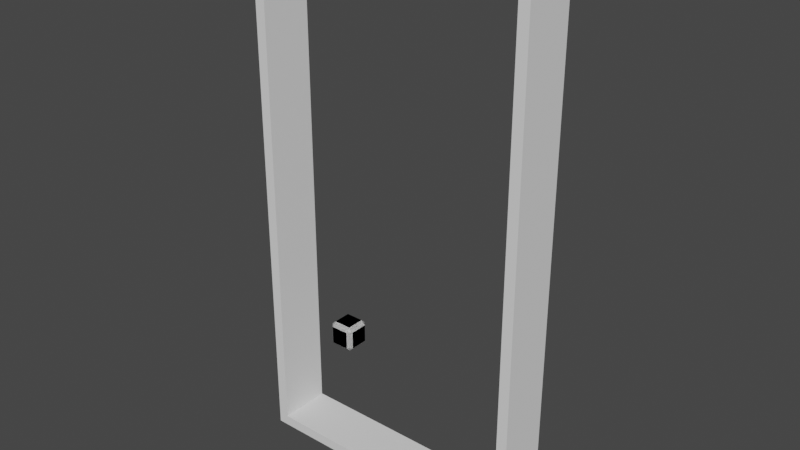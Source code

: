 # Source: test_scene.blend  (saved by Blender 2.90.8; exported with 4.5.12 LTS)
import bpy
from mathutils import Matrix  # noqa: F401  (used for matrix-valued properties, if any)

bpy.ops.wm.read_factory_settings(use_empty=True)
scene = bpy.context.scene
scene.name = 'Scene'

# ---- collections
col_collection = bpy.data.collections.new('Collection'); scene.collection.children.link(col_collection)

# ---- world
world_world = bpy.data.worlds.new('World'); scene.world = world_world
world_world.use_nodes = True; world_world.node_tree.nodes.clear()
_N = world_world.node_tree.nodes; _L = world_world.node_tree.links
n0 = _N.new('ShaderNodeOutputWorld'); n0.name = 'World Output'; n0.location = (300, 300)
n1 = _N.new('ShaderNodeBackground'); n1.name = 'Background'; n1.location = (10, 300)
n1.inputs[0].default_value = (0.05088, 0.05088, 0.05088, 1.0)
_L.new(n1.outputs[0], n0.inputs[0])
n0.is_active_output = True
world_world.color = (0.05088, 0.05088, 0.05088)
world_world.use_sun_shadow = False
world_world.sun_shadow_jitter_overblur = 0.0

# ---- meshes
me_cube_002 = bpy.data.meshes.new('Cube.002')
me_cube_002.from_pydata([(-0.2005, -1.0, -9.999), (-0.2005, -1.0, 9.999), (-0.2005, 1.0, 9.999), (-0.2005, 1.0, -9.999), (-0.2005, 1.0, -9.999), (-0.2005, 1.0, 9.999), (0.1986, 1.0, 9.999), (0.1986, 1.0, -9.999), (0.1986, 1.0, -9.999), (0.1986, 1.0, 9.999), (0.1986, -1.0, 9.999), (0.1986, -1.0, -9.999), (0.1986, -1.0, -9.999), (0.1986, -1.0, 9.999), (-0.2005, -1.0, 9.999), (-0.2005, -1.0, -9.999), (-0.2005, 1.0, -9.999), (0.1986, 1.0, -9.999), (0.1986, -1.0, -9.999), (-0.2005, -1.0, -9.999), (0.1986, 1.0, 9.999), (-0.2005, 1.0, 9.999), (-0.2005, -1.0, 9.999), (0.1986, -1.0, 9.999)], [], [(0, 1, 2), (0, 2, 3), (4, 5, 6), (4, 6, 7), (8, 9, 10), (8, 10, 11), (12, 13, 14), (12, 14, 15), (16, 17, 18), (16, 18, 19), (20, 21, 22), (20, 22, 23)])
me_cube_002.polygons.foreach_set('material_index', [1, 1, 1, 1, 1, 1, 1, 1, 1, 1, 1, 1])
_uv = me_cube_002.uv_layers.new(name='UVMap')
_uv.uv.foreach_set('vector', [0.375, 0.0, 0.625, 0.0, 0.625, 0.25, 0.375, 0.0, 0.625, 0.25, 0.375, 0.25, 0.375, 0.25, 0.625, 0.25, 0.625, 0.5, 0.375, 0.25, 0.625, 0.5, 0.375, 0.5, 0.375, 0.5, 0.625, 0.5, 0.625, 0.75, 0.375, 0.5, 0.625, 0.75, 0.375, 0.75, 0.375, 0.75, 0.625, 0.75, 0.625, 1.0, 0.375, 0.75, 0.625, 1.0, 0.375, 1.0, 0.125, 0.5, 0.375, 0.5, 0.375, 0.75, 0.125, 0.5, 0.375, 0.75, 0.125, 0.75, 0.625, 0.5, 0.875, 0.5, 0.875, 0.75, 0.625, 0.5, 0.875, 0.75, 0.625, 0.75])
me_cube_002.use_remesh_fix_poles = True
me_cube_002.use_remesh_preserve_attributes = False
me_cube_002.use_mirror_vertex_groups = False
me_cube_002.update()
me_cube_002.normals_split_custom_set([tuple(v) for v in zip(*[iter([-1.0, 0.0, 0.0, -1.0, 0.0, 0.0, -1.0, 0.0, 0.0, -1.0, 0.0, 0.0, -1.0, 0.0, 0.0, -1.0, 0.0, 0.0, 0.0, 1.0, 0.0, 0.0, 1.0, 0.0, 0.0, 1.0, 0.0, 0.0, 1.0, 0.0, 0.0, 1.0, 0.0, 0.0, 1.0, 0.0, 1.0, 0.0, 0.0, 1.0, 0.0, 0.0, 1.0, 0.0, 0.0, 1.0, 0.0, 0.0, 1.0, 0.0, 0.0, 1.0, 0.0, 0.0, 0.0, -1.0, 0.0, 0.0, -1.0, 0.0, 0.0, -1.0, 0.0, 0.0, -1.0, 0.0, 0.0, -1.0, 0.0, 0.0, -1.0, 0.0, 0.0, 0.0, -1.0, 0.0, 0.0, -1.0, 0.0, 0.0, -1.0, 0.0, 0.0, -1.0, 0.0, 0.0, -1.0, 0.0, 0.0, -1.0, 0.0, 0.0, 1.0, 0.0, 0.0, 1.0, 0.0, 0.0, 1.0, 0.0, 0.0, 1.0, 0.0, 0.0, 1.0, 0.0, 0.0, 1.0])] * 3)])
me_cube_003 = bpy.data.meshes.new('Cube.003')
me_cube_003.from_pydata([(0.3351, -0.4984, -0.3391), (0.3351, -0.4984, 0.3404), (-0.3445, -0.4984, 0.3404), (-0.3445, -0.4984, -0.3391), (0.4937, 0.3398, -0.3391), (0.4937, 0.3398, 0.3404), (0.4937, -0.3398, 0.3404), (0.4937, -0.3398, -0.3391), (0.3351, 0.3398, 0.4991), (-0.3445, 0.3398, 0.4991), (-0.3445, -0.3398, 0.4991), (0.3351, -0.3398, 0.4991), (-0.5032, -0.3398, -0.3391), (-0.5032, -0.3398, 0.3404), (-0.5032, 0.3398, 0.3404), (-0.5032, 0.3398, -0.3391), (-0.3445, 0.4984, -0.3391), (-0.3445, 0.4984, 0.3404), (0.3351, 0.4984, 0.3404), (0.3351, 0.4984, -0.3391), (-0.3445, -0.3398, -0.4978), (-0.3445, -0.4984, -0.3391), (-0.5032, -0.3398, -0.3391), (-0.3445, -0.4984, 0.3404), (-0.3445, -0.3398, 0.4991), (-0.5032, -0.3398, 0.3404), (-0.3445, 0.3398, -0.4978), (-0.5032, 0.3398, -0.3391), (-0.3445, 0.4984, -0.3391), (-0.3445, 0.3398, 0.4991), (-0.3445, 0.4984, 0.3404), (-0.5032, 0.3398, 0.3404), (0.3351, -0.3398, -0.4978), (0.4937, -0.3398, -0.3391), (0.3351, -0.4984, -0.3391), (0.3351, -0.3398, 0.4991), (0.3351, -0.4984, 0.3404), (0.4937, -0.3398, 0.3404), (0.3351, 0.3398, -0.4978), (0.3351, 0.4984, -0.3391), (0.4937, 0.3398, -0.3391), (0.3351, 0.3398, 0.4991), (0.4937, 0.3398, 0.3404), (0.3351, 0.4984, 0.3404), (-0.3445, 0.3398, -0.4978), (-0.3445, -0.3398, -0.4978), (-0.5032, -0.3398, -0.3391), (-0.5032, 0.3398, -0.3391), (-0.3445, -0.4984, -0.3391), (-0.3445, -0.4984, 0.3404), (-0.5032, -0.3398, 0.3404), (-0.5032, -0.3398, -0.3391), (-0.3445, -0.3398, 0.4991), (-0.3445, 0.3398, 0.4991), (-0.5032, 0.3398, 0.3404), (-0.5032, -0.3398, 0.3404), (-0.3445, 0.4984, 0.3404), (-0.3445, 0.4984, -0.3391), (-0.5032, 0.3398, -0.3391), (-0.5032, 0.3398, 0.3404), (0.3351, 0.3398, -0.4978), (-0.3445, 0.3398, -0.4978), (-0.3445, 0.4984, -0.3391), (0.3351, 0.4984, -0.3391), (-0.3445, 0.3398, 0.4991), (0.3351, 0.3398, 0.4991), (0.3351, 0.4984, 0.3404), (-0.3445, 0.4984, 0.3404), (0.4937, 0.3398, 0.3404), (0.4937, 0.3398, -0.3391), (0.3351, 0.4984, -0.3391), (0.3351, 0.4984, 0.3404), (0.3351, -0.3398, -0.4978), (0.3351, 0.3398, -0.4978), (0.4937, 0.3398, -0.3391), (0.4937, -0.3398, -0.3391), (0.3351, 0.3398, 0.4991), (0.3351, -0.3398, 0.4991), (0.4937, -0.3398, 0.3404), (0.4937, 0.3398, 0.3404), (0.3351, -0.4984, 0.3404), (0.3351, -0.4984, -0.3391), (0.4937, -0.3398, -0.3391), (0.4937, -0.3398, 0.3404), (-0.3445, -0.3398, -0.4978), (0.3351, -0.3398, -0.4978), (0.3351, -0.4984, -0.3391), (-0.3445, -0.4984, -0.3391), (0.3351, -0.3398, 0.4991), (-0.3445, -0.3398, 0.4991), (-0.3445, -0.4984, 0.3404), (0.3351, -0.4984, 0.3404), (-0.3445, 0.3398, -0.4978), (0.3351, 0.3398, -0.4978), (0.3351, -0.3398, -0.4978), (-0.3445, -0.3398, -0.4978)], [], [(0, 1, 2), (0, 2, 3), (4, 5, 6), (4, 6, 7), (8, 9, 10), (8, 10, 11), (12, 13, 14), (12, 14, 15), (16, 17, 18), (16, 18, 19), (20, 21, 22), (23, 24, 25), (26, 27, 28), (29, 30, 31), (32, 33, 34), (35, 36, 37), (38, 39, 40), (41, 42, 43), (44, 45, 46), (44, 46, 47), (48, 49, 50), (48, 50, 51), (52, 53, 54), (52, 54, 55), (56, 57, 58), (56, 58, 59), (60, 61, 62), (60, 62, 63), (64, 65, 66), (64, 66, 67), (68, 69, 70), (68, 70, 71), (72, 73, 74), (72, 74, 75), (76, 77, 78), (76, 78, 79), (80, 81, 82), (80, 82, 83), (84, 85, 86), (84, 86, 87), (88, 89, 90), (88, 90, 91), (92, 93, 94), (92, 94, 95)])
me_cube_003.polygons.foreach_set('use_smooth', [1, 1, 0, 0, 0, 0, 0, 0, 1, 1, 0, 0, 0, 0, 0, 0, 0, 0, 0, 0, 0, 0, 0, 0, 0, 0, 1, 1, 0, 0, 0, 0, 0, 0, 0, 0, 0, 0, 1, 1, 1, 1, 0, 0])
me_cube_003.polygons.foreach_set('material_index', [1, 1, 1, 1, 1, 1, 1, 1, 1, 1, 1, 1, 1, 1, 1, 1, 1, 1, 1, 1, 1, 1, 1, 1, 1, 1, 1, 1, 1, 1, 1, 1, 1, 1, 1, 1, 1, 1, 1, 1, 1, 1, 1, 1])
_uv = me_cube_003.uv_layers.new(name='UVMap')
_uv.uv.foreach_set('vector', [0.4148, 0.7898, 0.5852, 0.7898, 0.5852, 0.9602, 0.4148, 0.7898, 0.5852, 0.9602, 0.4148, 0.9602, 0.4148, 0.5398, 0.5852, 0.5398, 0.5852, 0.7102, 0.4148, 0.5398, 0.5852, 0.7102, 0.4148, 0.7102, 0.6648, 0.5398, 0.8352, 0.5398, 0.8352, 0.7102, 0.6648, 0.5398, 0.8352, 0.7102, 0.6648, 0.7102, 0.4148, 0.03979, 0.5852, 0.03979, 0.5852, 0.2102, 0.4148, 0.03979, 0.5852, 0.2102, 0.4148, 0.2102, 0.4148, 0.2898, 0.5852, 0.2898, 0.5852, 0.4602, 0.4148, 0.2898, 0.5852, 0.4602, 0.4148, 0.4602, 0.1648, 0.7102, 0.1648, 0.75, 0.125, 0.7102, 0.5852, 0.9602, 0.625, 0.9602, 0.5852, 1.0, 0.1648, 0.5398, 0.125, 0.5398, 0.1648, 0.5, 0.625, 0.2898, 0.625, 0.2898, 0.5852, 0.25, 0.3352, 0.7102, 0.375, 0.7102, 0.3352, 0.75, 0.625, 0.7898, 0.625, 0.7898, 0.5852, 0.75, 0.3352, 0.5398, 0.3352, 0.5, 0.375, 0.5398, 0.625, 0.5398, 0.625, 0.5398, 0.5852, 0.5, 0.1648, 0.5398, 0.1648, 0.7102, 0.125, 0.7102, 0.1648, 0.5398, 0.125, 0.7102, 0.125, 0.5398, 0.4148, 0.0, 0.5852, 0.0, 0.5852, 0.03979, 0.4148, 0.0, 0.5852, 0.03979, 0.4148, 0.03979, 0.625, 0.03979, 0.625, 0.2102, 0.5852, 0.2102, 0.625, 0.03979, 0.5852, 0.2102, 0.5852, 0.03979, 0.5852, 0.2898, 0.4148, 0.2898, 0.4148, 0.2102, 0.5852, 0.2898, 0.4148, 0.2102, 0.5852, 0.2102, 0.3352, 0.5398, 0.1648, 0.5398, 0.1648, 0.5, 0.3352, 0.5398, 0.1648, 0.5, 0.3352, 0.5, 0.625, 0.2898, 0.625, 0.4602, 0.5852, 0.4602, 0.625, 0.2898, 0.5852, 0.4602, 0.5852, 0.2898, 0.5852, 0.5398, 0.4148, 0.5398, 0.4148, 0.4602, 0.5852, 0.5398, 0.4148, 0.4602, 0.5852, 0.4602, 0.3352, 0.7102, 0.3352, 0.5398, 0.4148, 0.5398, 0.3352, 0.7102, 0.4148, 0.5398, 0.4148, 0.7102, 0.6648, 0.5398, 0.6648, 0.7102, 0.5852, 0.7102, 0.6648, 0.5398, 0.5852, 0.7102, 0.5852, 0.5398, 0.5852, 0.7898, 0.4148, 0.7898, 0.4148, 0.7102, 0.5852, 0.7898, 0.4148, 0.7102, 0.5852, 0.7102, 0.1648, 0.7102, 0.3352, 0.7102, 0.3352, 0.75, 0.1648, 0.7102, 0.3352, 0.75, 0.1648, 0.75, 0.625, 0.7898, 0.625, 0.9602, 0.5852, 0.9602, 0.625, 0.7898, 0.5852, 0.9602, 0.5852, 0.7898, 0.1648, 0.5398, 0.3352, 0.5398, 0.3352, 0.7102, 0.1648, 0.5398, 0.3352, 0.7102, 0.1648, 0.7102])
me_cube_003.use_remesh_fix_poles = True
me_cube_003.use_remesh_preserve_attributes = False
me_cube_003.use_mirror_vertex_groups = False
me_cube_003.update()
me_cube_003.normals_split_custom_set([tuple(v) for v in zip(*[iter([0.0, -1.0, 0.0, 0.0, -1.0, 0.0, 0.0, -1.0, 0.0, 0.0, -1.0, 0.0, 0.0, -1.0, 0.0, 0.0, -1.0, 0.0, 1.0, 0.0, 0.0, 1.0, 0.0, 0.0, 1.0, 0.0, 0.0, 1.0, 0.0, 0.0, 1.0, 0.0, 0.0, 1.0, 0.0, 0.0, 0.0, 0.0, 1.0, 0.0, 0.0, 1.0, 0.0, 0.0, 1.0, 0.0, 0.0, 1.0, 0.0, 0.0, 1.0, 0.0, 0.0, 1.0, -1.0, 0.0, 0.0, -1.0, 0.0, 0.0, -1.0, 0.0, 0.0, -1.0, 0.0, 0.0, -1.0, 0.0, 0.0, -1.0, 0.0, 0.0, 0.0, 1.0, 0.0, 0.0, 1.0, 0.0, 0.0, 1.0, 0.0, 0.0, 1.0, 0.0, 0.0, 1.0, 0.0, 0.0, 1.0, 0.0, -0.5774, -0.5774, -0.5774, -0.5774, -0.5774, -0.5774, -0.5774, -0.5774, -0.5774, -0.5774, -0.5774, 0.5774, -0.5774, -0.5774, 0.5774, -0.5774, -0.5774, 0.5774, -0.5774, 0.5774, -0.5773, -0.5774, 0.5774, -0.5773, -0.5774, 0.5774, -0.5773, -0.5774, 0.5774, 0.5774, -0.5774, 0.5774, 0.5774, -0.5774, 0.5774, 0.5774, 0.5774, -0.5774, -0.5774, 0.5774, -0.5774, -0.5774, 0.5774, -0.5774, -0.5774, 0.5774, -0.5774, 0.5774, 0.5774, -0.5774, 0.5774, 0.5774, -0.5774, 0.5774, 0.5774, 0.5774, -0.5773, 0.5774, 0.5774, -0.5773, 0.5774, 0.5774, -0.5773, 0.5774, 0.5774, 0.5774, 0.5774, 0.5774, 0.5774, 0.5774, 0.5774, 0.5774, -0.7071, 0.0, -0.7071, -0.7071, 0.0, -0.7071, -0.7071, 0.0, -0.7071, -0.7071, 0.0, -0.7071, -0.7071, 0.0, -0.7071, -0.7071, 0.0, -0.7071, -0.7071, -0.7071, 0.0, -0.7071, -0.7071, 0.0, -0.7071, -0.7071, 0.0, -0.7071, -0.7071, 0.0, -0.7071, -0.7071, 0.0, -0.7071, -0.7071, 0.0, -0.7071, 0.0, 0.7071, -0.7071, 0.0, 0.7071, -0.7071, 0.0, 0.7071, -0.7071, 0.0, 0.7071, -0.7071, 0.0, 0.7071, -0.7071, 0.0, 0.7071, -0.7071, 0.7071, 0.0, -0.7071, 0.7071, 0.0, -0.7071, 0.7071, 0.0, -0.7071, 0.7071, 0.0, -0.7071, 0.7071, 0.0, -0.7071, 0.7071, 0.0, 0.0, 0.7071, -0.7071, 0.0, 0.7071, -0.7071, 0.0, 0.7071, -0.7071, 0.0, 0.7071, -0.7071, 0.0, 0.7071, -0.7071, 0.0, 0.7071, -0.7071, 0.0, 0.7071, 0.7071, 0.0, 0.7071, 0.7071, 0.0, 0.7071, 0.7071, 0.0, 0.7071, 0.7071, 0.0, 0.7071, 0.7071, 0.0, 0.7071, 0.7071, 0.7071, 0.7071, 0.0, 0.7071, 0.7071, 0.0, 0.7071, 0.7071, 0.0, 0.7071, 0.7071, 0.0, 0.7071, 0.7071, 0.0, 0.7071, 0.7071, 0.0, 0.7071, 0.0, -0.7071, 0.7071, 0.0, -0.7071, 0.7071, 0.0, -0.7071, 0.7071, 0.0, -0.7071, 0.7071, 0.0, -0.7071, 0.7071, 0.0, -0.7071, 0.7071, 0.0, 0.7071, 0.7071, 0.0, 0.7071, 0.7071, 0.0, 0.7071, 0.7071, 0.0, 0.7071, 0.7071, 0.0, 0.7071, 0.7071, 0.0, 0.7071, 0.7071, -0.7071, 0.0, 0.7071, -0.7071, 0.0, 0.7071, -0.7071, 0.0, 0.7071, -0.7071, 0.0, 0.7071, -0.7071, 0.0, 0.7071, -0.7071, 0.0, 0.0, -0.7071, -0.7071, 0.0, -0.7071, -0.7071, 0.0, -0.7071, -0.7071, 0.0, -0.7071, -0.7071, 0.0, -0.7071, -0.7071, 0.0, -0.7071, -0.7071, 0.0, -0.7071, 0.7071, 0.0, -0.7071, 0.7071, 0.0, -0.7071, 0.7071, 0.0, -0.7071, 0.7071, 0.0, -0.7071, 0.7071, 0.0, -0.7071, 0.7071, 0.0, 0.0, -1.0, 0.0, 0.0, -1.0, 0.0, 0.0, -1.0, 0.0, 0.0, -1.0, 0.0, 0.0, -1.0, 0.0, 0.0, -1.0])] * 3)])
me_cube_004 = bpy.data.meshes.new('Cube.004')
me_cube_004.from_pydata([(-0.2004, -1.0, -5.186), (-0.2004, -1.0, 5.204), (-0.2004, 1.0, 5.204), (-0.2004, 1.0, -5.186), (-0.2004, 1.0, -5.186), (-0.2004, 1.0, 5.204), (0.1987, 1.0, 5.204), (0.1987, 1.0, -5.186), (0.1987, 1.0, -5.186), (0.1987, 1.0, 5.204), (0.1987, -1.0, 5.204), (0.1987, -1.0, -5.186), (0.1987, -1.0, -5.186), (0.1987, -1.0, 5.204), (-0.2004, -1.0, 5.204), (-0.2004, -1.0, -5.186), (-0.2004, 1.0, -5.186), (0.1987, 1.0, -5.186), (0.1987, -1.0, -5.186), (-0.2004, -1.0, -5.186), (0.1987, 1.0, 5.204), (-0.2004, 1.0, 5.204), (-0.2004, -1.0, 5.204), (0.1987, -1.0, 5.204), (0.1987, 1.0, 5.614), (-0.2004, 1.0, 5.614), (-0.2004, -1.0, 5.614), (0.1987, -1.0, 5.614)], [(0, 1), (2, 3), (4, 5), (6, 7), (8, 9), (10, 11), (12, 13), (14, 15), (21, 25), (24, 20), (23, 27), (26, 22)], [(26, 25, 3, 0), (25, 24, 7, 4), (27, 26, 15, 12), (17, 18, 19, 16), (25, 26, 27, 24), (24, 27, 11, 8)])
me_cube_004.polygons.foreach_set('material_index', [1, 1, 1, 1, 1, 1])
_uv = me_cube_004.uv_layers.new(name='UVMap')
_uv.uv.foreach_set('vector', [0.0, 0.0, 0.0, 0.0, 0.0, 0.0, 0.0, 0.0, 0.0, 0.0, 0.0, 0.0, 0.0, 0.0, 0.0, 0.0, 0.0, 0.0, 0.0, 0.0, 0.0, 0.0, 0.0, 0.0, 0.0, 0.0, 0.0, 0.0, 0.0, 0.0, 0.0, 0.0, 0.0, 0.0, 0.0, 0.0, 0.0, 0.0, 0.0, 0.0, 0.0, 0.0, 0.0, 0.0, 0.0, 0.0, 0.0, 0.0])
me_cube_004.use_remesh_fix_poles = True
me_cube_004.use_remesh_preserve_attributes = False
me_cube_004.use_mirror_vertex_groups = False
me_cube_004.update()
me_cube_004.normals_split_custom_set([tuple(v) for v in zip(*[iter([-1.0, 0.0, 3.864e-08, -1.0, 0.0, 3.864e-08, -1.0, 0.0, 3.864e-08, -1.0, 0.0, 3.864e-08, 0.0, 1.0, 0.0, 0.0, 1.0, 0.0, 0.0, 1.0, 0.0, 0.0, 1.0, 0.0, 0.0, -1.0, 0.0, 0.0, -1.0, 0.0, 0.0, -1.0, 0.0, 0.0, -1.0, 0.0, 0.0, 0.0, -1.0, 0.0, 0.0, -1.0, 0.0, 0.0, -1.0, 0.0, 0.0, -1.0, 0.0, 0.0, 1.0, 0.0, 0.0, 1.0, 0.0, 0.0, 1.0, 0.0, 0.0, 1.0, 1.0, 0.0, -3.864e-08, 1.0, 0.0, -3.864e-08, 1.0, 0.0, -3.864e-08, 1.0, 0.0, -3.864e-08])] * 3)])
me_cube_005 = bpy.data.meshes.new('Cube.005')
me_cube_005.from_pydata([(0.3351, -0.4984, -0.3391), (0.3351, -0.4984, 0.3404), (-0.3445, -0.4984, 0.3404), (-0.3445, -0.4984, -0.3391), (0.4937, 0.3398, -0.3391), (0.4937, 0.3398, 0.3404), (0.4937, -0.3398, 0.3404), (0.4937, -0.3398, -0.3391), (0.3351, 0.3398, 0.4991), (-0.3445, 0.3398, 0.4991), (-0.3445, -0.3398, 0.4991), (0.3351, -0.3398, 0.4991), (-0.5032, -0.3398, -0.3391), (-0.5032, -0.3398, 0.3404), (-0.5032, 0.3398, 0.3404), (-0.5032, 0.3398, -0.3391), (-0.3445, 0.4984, -0.3391), (-0.3445, 0.4984, 0.3404), (0.3351, 0.4984, 0.3404), (0.3351, 0.4984, -0.3391), (-0.3445, -0.3398, -0.4978), (-0.3445, -0.4984, -0.3391), (-0.5032, -0.3398, -0.3391), (-0.3445, -0.4984, 0.3404), (-0.3445, -0.3398, 0.4991), (-0.5032, -0.3398, 0.3404), (-0.3445, 0.3398, -0.4978), (-0.5032, 0.3398, -0.3391), (-0.3445, 0.4984, -0.3391), (-0.3445, 0.3398, 0.4991), (-0.3445, 0.4984, 0.3404), (-0.5032, 0.3398, 0.3404), (0.3351, -0.3398, -0.4978), (0.4937, -0.3398, -0.3391), (0.3351, -0.4984, -0.3391), (0.3351, -0.3398, 0.4991), (0.3351, -0.4984, 0.3404), (0.4937, -0.3398, 0.3404), (0.3351, 0.3398, -0.4978), (0.3351, 0.4984, -0.3391), (0.4937, 0.3398, -0.3391), (0.3351, 0.3398, 0.4991), (0.4937, 0.3398, 0.3404), (0.3351, 0.4984, 0.3404), (-0.3445, 0.3398, -0.4978), (-0.3445, -0.3398, -0.4978), (-0.5032, -0.3398, -0.3391), (-0.5032, 0.3398, -0.3391), (-0.3445, -0.4984, -0.3391), (-0.3445, -0.4984, 0.3404), (-0.5032, -0.3398, 0.3404), (-0.5032, -0.3398, -0.3391), (-0.3445, -0.3398, 0.4991), (-0.3445, 0.3398, 0.4991), (-0.5032, 0.3398, 0.3404), (-0.5032, -0.3398, 0.3404), (-0.3445, 0.4984, 0.3404), (-0.3445, 0.4984, -0.3391), (-0.5032, 0.3398, -0.3391), (-0.5032, 0.3398, 0.3404), (0.3351, 0.3398, -0.4978), (-0.3445, 0.3398, -0.4978), (-0.3445, 0.4984, -0.3391), (0.3351, 0.4984, -0.3391), (-0.3445, 0.3398, 0.4991), (0.3351, 0.3398, 0.4991), (0.3351, 0.4984, 0.3404), (-0.3445, 0.4984, 0.3404), (0.4937, 0.3398, 0.3404), (0.4937, 0.3398, -0.3391), (0.3351, 0.4984, -0.3391), (0.3351, 0.4984, 0.3404), (0.3351, -0.3398, -0.4978), (0.3351, 0.3398, -0.4978), (0.4937, 0.3398, -0.3391), (0.4937, -0.3398, -0.3391), (0.3351, 0.3398, 0.4991), (0.3351, -0.3398, 0.4991), (0.4937, -0.3398, 0.3404), (0.4937, 0.3398, 0.3404), (0.3351, -0.4984, 0.3404), (0.3351, -0.4984, -0.3391), (0.4937, -0.3398, -0.3391), (0.4937, -0.3398, 0.3404), (-0.3445, -0.3398, -0.4978), (0.3351, -0.3398, -0.4978), (0.3351, -0.4984, -0.3391), (-0.3445, -0.4984, -0.3391), (0.3351, -0.3398, 0.4991), (-0.3445, -0.3398, 0.4991), (-0.3445, -0.4984, 0.3404), (0.3351, -0.4984, 0.3404), (-0.3445, 0.3398, -0.4978), (0.3351, 0.3398, -0.4978), (0.3351, -0.3398, -0.4978), (-0.3445, -0.3398, -0.4978)], [], [(0, 1, 2), (0, 2, 3), (4, 5, 6), (4, 6, 7), (8, 9, 10), (8, 10, 11), (12, 13, 14), (12, 14, 15), (16, 17, 18), (16, 18, 19), (20, 21, 22), (23, 24, 25), (26, 27, 28), (29, 30, 31), (32, 33, 34), (35, 36, 37), (38, 39, 40), (41, 42, 43), (44, 45, 46), (44, 46, 47), (48, 49, 50), (48, 50, 51), (52, 53, 54), (52, 54, 55), (56, 57, 58), (56, 58, 59), (60, 61, 62), (60, 62, 63), (64, 65, 66), (64, 66, 67), (68, 69, 70), (68, 70, 71), (72, 73, 74), (72, 74, 75), (76, 77, 78), (76, 78, 79), (80, 81, 82), (80, 82, 83), (84, 85, 86), (84, 86, 87), (88, 89, 90), (88, 90, 91), (92, 93, 94), (92, 94, 95)])
me_cube_005.polygons.foreach_set('use_smooth', [1, 1, 0, 0, 0, 0, 0, 0, 1, 1, 0, 0, 0, 0, 0, 0, 0, 0, 0, 0, 0, 0, 0, 0, 0, 0, 1, 1, 0, 0, 0, 0, 0, 0, 0, 0, 0, 0, 1, 1, 1, 1, 0, 0])
me_cube_005.polygons.foreach_set('material_index', [1, 1, 1, 1, 1, 1, 1, 1, 1, 1, 1, 1, 1, 1, 1, 1, 1, 1, 1, 1, 1, 1, 1, 1, 1, 1, 1, 1, 1, 1, 1, 1, 1, 1, 1, 1, 1, 1, 1, 1, 1, 1, 1, 1])
_uv = me_cube_005.uv_layers.new(name='UVMap')
_uv.uv.foreach_set('vector', [0.4148, 0.7898, 0.5852, 0.7898, 0.5852, 0.9602, 0.4148, 0.7898, 0.5852, 0.9602, 0.4148, 0.9602, 0.4148, 0.5398, 0.5852, 0.5398, 0.5852, 0.7102, 0.4148, 0.5398, 0.5852, 0.7102, 0.4148, 0.7102, 0.6648, 0.5398, 0.8352, 0.5398, 0.8352, 0.7102, 0.6648, 0.5398, 0.8352, 0.7102, 0.6648, 0.7102, 0.4148, 0.03979, 0.5852, 0.03979, 0.5852, 0.2102, 0.4148, 0.03979, 0.5852, 0.2102, 0.4148, 0.2102, 0.4148, 0.2898, 0.5852, 0.2898, 0.5852, 0.4602, 0.4148, 0.2898, 0.5852, 0.4602, 0.4148, 0.4602, 0.1648, 0.7102, 0.1648, 0.75, 0.125, 0.7102, 0.5852, 0.9602, 0.625, 0.9602, 0.5852, 1.0, 0.1648, 0.5398, 0.125, 0.5398, 0.1648, 0.5, 0.625, 0.2898, 0.625, 0.2898, 0.5852, 0.25, 0.3352, 0.7102, 0.375, 0.7102, 0.3352, 0.75, 0.625, 0.7898, 0.625, 0.7898, 0.5852, 0.75, 0.3352, 0.5398, 0.3352, 0.5, 0.375, 0.5398, 0.625, 0.5398, 0.625, 0.5398, 0.5852, 0.5, 0.1648, 0.5398, 0.1648, 0.7102, 0.125, 0.7102, 0.1648, 0.5398, 0.125, 0.7102, 0.125, 0.5398, 0.4148, 0.0, 0.5852, 0.0, 0.5852, 0.03979, 0.4148, 0.0, 0.5852, 0.03979, 0.4148, 0.03979, 0.625, 0.03979, 0.625, 0.2102, 0.5852, 0.2102, 0.625, 0.03979, 0.5852, 0.2102, 0.5852, 0.03979, 0.5852, 0.2898, 0.4148, 0.2898, 0.4148, 0.2102, 0.5852, 0.2898, 0.4148, 0.2102, 0.5852, 0.2102, 0.3352, 0.5398, 0.1648, 0.5398, 0.1648, 0.5, 0.3352, 0.5398, 0.1648, 0.5, 0.3352, 0.5, 0.625, 0.2898, 0.625, 0.4602, 0.5852, 0.4602, 0.625, 0.2898, 0.5852, 0.4602, 0.5852, 0.2898, 0.5852, 0.5398, 0.4148, 0.5398, 0.4148, 0.4602, 0.5852, 0.5398, 0.4148, 0.4602, 0.5852, 0.4602, 0.3352, 0.7102, 0.3352, 0.5398, 0.4148, 0.5398, 0.3352, 0.7102, 0.4148, 0.5398, 0.4148, 0.7102, 0.6648, 0.5398, 0.6648, 0.7102, 0.5852, 0.7102, 0.6648, 0.5398, 0.5852, 0.7102, 0.5852, 0.5398, 0.5852, 0.7898, 0.4148, 0.7898, 0.4148, 0.7102, 0.5852, 0.7898, 0.4148, 0.7102, 0.5852, 0.7102, 0.1648, 0.7102, 0.3352, 0.7102, 0.3352, 0.75, 0.1648, 0.7102, 0.3352, 0.75, 0.1648, 0.75, 0.625, 0.7898, 0.625, 0.9602, 0.5852, 0.9602, 0.625, 0.7898, 0.5852, 0.9602, 0.5852, 0.7898, 0.1648, 0.5398, 0.3352, 0.5398, 0.3352, 0.7102, 0.1648, 0.5398, 0.3352, 0.7102, 0.1648, 0.7102])
me_cube_005.use_remesh_fix_poles = True
me_cube_005.use_remesh_preserve_attributes = False
me_cube_005.use_mirror_vertex_groups = False
me_cube_005.update()
me_cube_005.normals_split_custom_set([tuple(v) for v in zip(*[iter([0.0, -1.0, 0.0, 0.0, -1.0, 0.0, 0.0, -1.0, 0.0, 0.0, -1.0, 0.0, 0.0, -1.0, 0.0, 0.0, -1.0, 0.0, 1.0, 0.0, 0.0, 1.0, 0.0, 0.0, 1.0, 0.0, 0.0, 1.0, 0.0, 0.0, 1.0, 0.0, 0.0, 1.0, 0.0, 0.0, 0.0, 0.0, 1.0, 0.0, 0.0, 1.0, 0.0, 0.0, 1.0, 0.0, 0.0, 1.0, 0.0, 0.0, 1.0, 0.0, 0.0, 1.0, -1.0, 0.0, 0.0, -1.0, 0.0, 0.0, -1.0, 0.0, 0.0, -1.0, 0.0, 0.0, -1.0, 0.0, 0.0, -1.0, 0.0, 0.0, 0.0, 1.0, 0.0, 0.0, 1.0, 0.0, 0.0, 1.0, 0.0, 0.0, 1.0, 0.0, 0.0, 1.0, 0.0, 0.0, 1.0, 0.0, -0.5774, -0.5774, -0.5774, -0.5774, -0.5774, -0.5774, -0.5774, -0.5774, -0.5774, -0.5774, -0.5774, 0.5774, -0.5774, -0.5774, 0.5774, -0.5774, -0.5774, 0.5774, -0.5774, 0.5774, -0.5773, -0.5774, 0.5774, -0.5773, -0.5774, 0.5774, -0.5773, -0.5774, 0.5774, 0.5774, -0.5774, 0.5774, 0.5774, -0.5774, 0.5774, 0.5774, 0.5774, -0.5774, -0.5774, 0.5774, -0.5774, -0.5774, 0.5774, -0.5774, -0.5774, 0.5774, -0.5774, 0.5774, 0.5774, -0.5774, 0.5774, 0.5774, -0.5774, 0.5774, 0.5774, 0.5774, -0.5773, 0.5774, 0.5774, -0.5773, 0.5774, 0.5774, -0.5773, 0.5774, 0.5774, 0.5774, 0.5774, 0.5774, 0.5774, 0.5774, 0.5774, 0.5774, -0.7071, 0.0, -0.7071, -0.7071, 0.0, -0.7071, -0.7071, 0.0, -0.7071, -0.7071, 0.0, -0.7071, -0.7071, 0.0, -0.7071, -0.7071, 0.0, -0.7071, -0.7071, -0.7071, 0.0, -0.7071, -0.7071, 0.0, -0.7071, -0.7071, 0.0, -0.7071, -0.7071, 0.0, -0.7071, -0.7071, 0.0, -0.7071, -0.7071, 0.0, -0.7071, 0.0, 0.7071, -0.7071, 0.0, 0.7071, -0.7071, 0.0, 0.7071, -0.7071, 0.0, 0.7071, -0.7071, 0.0, 0.7071, -0.7071, 0.0, 0.7071, -0.7071, 0.7071, 0.0, -0.7071, 0.7071, 0.0, -0.7071, 0.7071, 0.0, -0.7071, 0.7071, 0.0, -0.7071, 0.7071, 0.0, -0.7071, 0.7071, 0.0, 0.0, 0.7071, -0.7071, 0.0, 0.7071, -0.7071, 0.0, 0.7071, -0.7071, 0.0, 0.7071, -0.7071, 0.0, 0.7071, -0.7071, 0.0, 0.7071, -0.7071, 0.0, 0.7071, 0.7071, 0.0, 0.7071, 0.7071, 0.0, 0.7071, 0.7071, 0.0, 0.7071, 0.7071, 0.0, 0.7071, 0.7071, 0.0, 0.7071, 0.7071, 0.7071, 0.7071, 0.0, 0.7071, 0.7071, 0.0, 0.7071, 0.7071, 0.0, 0.7071, 0.7071, 0.0, 0.7071, 0.7071, 0.0, 0.7071, 0.7071, 0.0, 0.7071, 0.0, -0.7071, 0.7071, 0.0, -0.7071, 0.7071, 0.0, -0.7071, 0.7071, 0.0, -0.7071, 0.7071, 0.0, -0.7071, 0.7071, 0.0, -0.7071, 0.7071, 0.0, 0.7071, 0.7071, 0.0, 0.7071, 0.7071, 0.0, 0.7071, 0.7071, 0.0, 0.7071, 0.7071, 0.0, 0.7071, 0.7071, 0.0, 0.7071, 0.7071, -0.7071, 0.0, 0.7071, -0.7071, 0.0, 0.7071, -0.7071, 0.0, 0.7071, -0.7071, 0.0, 0.7071, -0.7071, 0.0, 0.7071, -0.7071, 0.0, 0.0, -0.7071, -0.7071, 0.0, -0.7071, -0.7071, 0.0, -0.7071, -0.7071, 0.0, -0.7071, -0.7071, 0.0, -0.7071, -0.7071, 0.0, -0.7071, -0.7071, 0.0, -0.7071, 0.7071, 0.0, -0.7071, 0.7071, 0.0, -0.7071, 0.7071, 0.0, -0.7071, 0.7071, 0.0, -0.7071, 0.7071, 0.0, -0.7071, 0.7071, 0.0, 0.0, -1.0, 0.0, 0.0, -1.0, 0.0, 0.0, -1.0, 0.0, 0.0, -1.0, 0.0, 0.0, -1.0, 0.0, 0.0, -1.0])] * 3)])
me_cube_006 = bpy.data.meshes.new('Cube.006')
me_cube_006.from_pydata([(0.3351, -0.4984, -0.3391), (0.3351, -0.4984, 0.3404), (-0.3445, -0.4984, 0.3404), (-0.3445, -0.4984, -0.3391), (0.4937, 0.3398, -0.3391), (0.4937, 0.3398, 0.3404), (0.4937, -0.3398, 0.3404), (0.4937, -0.3398, -0.3391), (0.3351, 0.3398, 0.4991), (-0.3445, 0.3398, 0.4991), (-0.3445, -0.3398, 0.4991), (0.3351, -0.3398, 0.4991), (-0.5032, -0.3398, -0.3391), (-0.5032, -0.3398, 0.3404), (-0.5032, 0.3398, 0.3404), (-0.5032, 0.3398, -0.3391), (-0.3445, 0.4984, -0.3391), (-0.3445, 0.4984, 0.3404), (0.3351, 0.4984, 0.3404), (0.3351, 0.4984, -0.3391), (-0.3445, -0.3398, -0.4978), (-0.3445, -0.4984, -0.3391), (-0.5032, -0.3398, -0.3391), (-0.3445, -0.4984, 0.3404), (-0.3445, -0.3398, 0.4991), (-0.5032, -0.3398, 0.3404), (-0.3445, 0.3398, -0.4978), (-0.5032, 0.3398, -0.3391), (-0.3445, 0.4984, -0.3391), (-0.3445, 0.3398, 0.4991), (-0.3445, 0.4984, 0.3404), (-0.5032, 0.3398, 0.3404), (0.3351, -0.3398, -0.4978), (0.4937, -0.3398, -0.3391), (0.3351, -0.4984, -0.3391), (0.3351, -0.3398, 0.4991), (0.3351, -0.4984, 0.3404), (0.4937, -0.3398, 0.3404), (0.3351, 0.3398, -0.4978), (0.3351, 0.4984, -0.3391), (0.4937, 0.3398, -0.3391), (0.3351, 0.3398, 0.4991), (0.4937, 0.3398, 0.3404), (0.3351, 0.4984, 0.3404), (-0.3445, 0.3398, -0.4978), (-0.3445, -0.3398, -0.4978), (-0.5032, -0.3398, -0.3391), (-0.5032, 0.3398, -0.3391), (-0.3445, -0.4984, -0.3391), (-0.3445, -0.4984, 0.3404), (-0.5032, -0.3398, 0.3404), (-0.5032, -0.3398, -0.3391), (-0.3445, -0.3398, 0.4991), (-0.3445, 0.3398, 0.4991), (-0.5032, 0.3398, 0.3404), (-0.5032, -0.3398, 0.3404), (-0.3445, 0.4984, 0.3404), (-0.3445, 0.4984, -0.3391), (-0.5032, 0.3398, -0.3391), (-0.5032, 0.3398, 0.3404), (0.3351, 0.3398, -0.4978), (-0.3445, 0.3398, -0.4978), (-0.3445, 0.4984, -0.3391), (0.3351, 0.4984, -0.3391), (-0.3445, 0.3398, 0.4991), (0.3351, 0.3398, 0.4991), (0.3351, 0.4984, 0.3404), (-0.3445, 0.4984, 0.3404), (0.4937, 0.3398, 0.3404), (0.4937, 0.3398, -0.3391), (0.3351, 0.4984, -0.3391), (0.3351, 0.4984, 0.3404), (0.3351, -0.3398, -0.4978), (0.3351, 0.3398, -0.4978), (0.4937, 0.3398, -0.3391), (0.4937, -0.3398, -0.3391), (0.3351, 0.3398, 0.4991), (0.3351, -0.3398, 0.4991), (0.4937, -0.3398, 0.3404), (0.4937, 0.3398, 0.3404), (0.3351, -0.4984, 0.3404), (0.3351, -0.4984, -0.3391), (0.4937, -0.3398, -0.3391), (0.4937, -0.3398, 0.3404), (-0.3445, -0.3398, -0.4978), (0.3351, -0.3398, -0.4978), (0.3351, -0.4984, -0.3391), (-0.3445, -0.4984, -0.3391), (0.3351, -0.3398, 0.4991), (-0.3445, -0.3398, 0.4991), (-0.3445, -0.4984, 0.3404), (0.3351, -0.4984, 0.3404), (-0.3445, 0.3398, -0.4978), (0.3351, 0.3398, -0.4978), (0.3351, -0.3398, -0.4978), (-0.3445, -0.3398, -0.4978)], [], [(0, 1, 2), (0, 2, 3), (4, 5, 6), (4, 6, 7), (8, 9, 10), (8, 10, 11), (12, 13, 14), (12, 14, 15), (16, 17, 18), (16, 18, 19), (20, 21, 22), (23, 24, 25), (26, 27, 28), (29, 30, 31), (32, 33, 34), (35, 36, 37), (38, 39, 40), (41, 42, 43), (44, 45, 46), (44, 46, 47), (48, 49, 50), (48, 50, 51), (52, 53, 54), (52, 54, 55), (56, 57, 58), (56, 58, 59), (60, 61, 62), (60, 62, 63), (64, 65, 66), (64, 66, 67), (68, 69, 70), (68, 70, 71), (72, 73, 74), (72, 74, 75), (76, 77, 78), (76, 78, 79), (80, 81, 82), (80, 82, 83), (84, 85, 86), (84, 86, 87), (88, 89, 90), (88, 90, 91), (92, 93, 94), (92, 94, 95)])
me_cube_006.polygons.foreach_set('use_smooth', [1, 1, 0, 0, 0, 0, 0, 0, 1, 1, 0, 0, 0, 0, 0, 0, 0, 0, 0, 0, 0, 0, 0, 0, 0, 0, 1, 1, 0, 0, 0, 0, 0, 0, 0, 0, 0, 0, 1, 1, 1, 1, 0, 0])
me_cube_006.polygons.foreach_set('material_index', [1, 1, 1, 1, 1, 1, 1, 1, 1, 1, 1, 1, 1, 1, 1, 1, 1, 1, 1, 1, 1, 1, 1, 1, 1, 1, 1, 1, 1, 1, 1, 1, 1, 1, 1, 1, 1, 1, 1, 1, 1, 1, 1, 1])
_uv = me_cube_006.uv_layers.new(name='UVMap')
_uv.uv.foreach_set('vector', [0.4148, 0.7898, 0.5852, 0.7898, 0.5852, 0.9602, 0.4148, 0.7898, 0.5852, 0.9602, 0.4148, 0.9602, 0.4148, 0.5398, 0.5852, 0.5398, 0.5852, 0.7102, 0.4148, 0.5398, 0.5852, 0.7102, 0.4148, 0.7102, 0.6648, 0.5398, 0.8352, 0.5398, 0.8352, 0.7102, 0.6648, 0.5398, 0.8352, 0.7102, 0.6648, 0.7102, 0.4148, 0.03979, 0.5852, 0.03979, 0.5852, 0.2102, 0.4148, 0.03979, 0.5852, 0.2102, 0.4148, 0.2102, 0.4148, 0.2898, 0.5852, 0.2898, 0.5852, 0.4602, 0.4148, 0.2898, 0.5852, 0.4602, 0.4148, 0.4602, 0.1648, 0.7102, 0.1648, 0.75, 0.125, 0.7102, 0.5852, 0.9602, 0.625, 0.9602, 0.5852, 1.0, 0.1648, 0.5398, 0.125, 0.5398, 0.1648, 0.5, 0.625, 0.2898, 0.625, 0.2898, 0.5852, 0.25, 0.3352, 0.7102, 0.375, 0.7102, 0.3352, 0.75, 0.625, 0.7898, 0.625, 0.7898, 0.5852, 0.75, 0.3352, 0.5398, 0.3352, 0.5, 0.375, 0.5398, 0.625, 0.5398, 0.625, 0.5398, 0.5852, 0.5, 0.1648, 0.5398, 0.1648, 0.7102, 0.125, 0.7102, 0.1648, 0.5398, 0.125, 0.7102, 0.125, 0.5398, 0.4148, 0.0, 0.5852, 0.0, 0.5852, 0.03979, 0.4148, 0.0, 0.5852, 0.03979, 0.4148, 0.03979, 0.625, 0.03979, 0.625, 0.2102, 0.5852, 0.2102, 0.625, 0.03979, 0.5852, 0.2102, 0.5852, 0.03979, 0.5852, 0.2898, 0.4148, 0.2898, 0.4148, 0.2102, 0.5852, 0.2898, 0.4148, 0.2102, 0.5852, 0.2102, 0.3352, 0.5398, 0.1648, 0.5398, 0.1648, 0.5, 0.3352, 0.5398, 0.1648, 0.5, 0.3352, 0.5, 0.625, 0.2898, 0.625, 0.4602, 0.5852, 0.4602, 0.625, 0.2898, 0.5852, 0.4602, 0.5852, 0.2898, 0.5852, 0.5398, 0.4148, 0.5398, 0.4148, 0.4602, 0.5852, 0.5398, 0.4148, 0.4602, 0.5852, 0.4602, 0.3352, 0.7102, 0.3352, 0.5398, 0.4148, 0.5398, 0.3352, 0.7102, 0.4148, 0.5398, 0.4148, 0.7102, 0.6648, 0.5398, 0.6648, 0.7102, 0.5852, 0.7102, 0.6648, 0.5398, 0.5852, 0.7102, 0.5852, 0.5398, 0.5852, 0.7898, 0.4148, 0.7898, 0.4148, 0.7102, 0.5852, 0.7898, 0.4148, 0.7102, 0.5852, 0.7102, 0.1648, 0.7102, 0.3352, 0.7102, 0.3352, 0.75, 0.1648, 0.7102, 0.3352, 0.75, 0.1648, 0.75, 0.625, 0.7898, 0.625, 0.9602, 0.5852, 0.9602, 0.625, 0.7898, 0.5852, 0.9602, 0.5852, 0.7898, 0.1648, 0.5398, 0.3352, 0.5398, 0.3352, 0.7102, 0.1648, 0.5398, 0.3352, 0.7102, 0.1648, 0.7102])
me_cube_006.use_remesh_fix_poles = True
me_cube_006.use_remesh_preserve_attributes = False
me_cube_006.use_mirror_vertex_groups = False
me_cube_006.update()
me_cube_006.normals_split_custom_set([tuple(v) for v in zip(*[iter([0.0, -1.0, 0.0, 0.0, -1.0, 0.0, 0.0, -1.0, 0.0, 0.0, -1.0, 0.0, 0.0, -1.0, 0.0, 0.0, -1.0, 0.0, 1.0, 0.0, 0.0, 1.0, 0.0, 0.0, 1.0, 0.0, 0.0, 1.0, 0.0, 0.0, 1.0, 0.0, 0.0, 1.0, 0.0, 0.0, 0.0, 0.0, 1.0, 0.0, 0.0, 1.0, 0.0, 0.0, 1.0, 0.0, 0.0, 1.0, 0.0, 0.0, 1.0, 0.0, 0.0, 1.0, -1.0, 0.0, 0.0, -1.0, 0.0, 0.0, -1.0, 0.0, 0.0, -1.0, 0.0, 0.0, -1.0, 0.0, 0.0, -1.0, 0.0, 0.0, 0.0, 1.0, 0.0, 0.0, 1.0, 0.0, 0.0, 1.0, 0.0, 0.0, 1.0, 0.0, 0.0, 1.0, 0.0, 0.0, 1.0, 0.0, -0.5774, -0.5774, -0.5774, -0.5774, -0.5774, -0.5774, -0.5774, -0.5774, -0.5774, -0.5774, -0.5774, 0.5774, -0.5774, -0.5774, 0.5774, -0.5774, -0.5774, 0.5774, -0.5774, 0.5774, -0.5773, -0.5774, 0.5774, -0.5773, -0.5774, 0.5774, -0.5773, -0.5774, 0.5774, 0.5774, -0.5774, 0.5774, 0.5774, -0.5774, 0.5774, 0.5774, 0.5774, -0.5774, -0.5774, 0.5774, -0.5774, -0.5774, 0.5774, -0.5774, -0.5774, 0.5774, -0.5774, 0.5774, 0.5774, -0.5774, 0.5774, 0.5774, -0.5774, 0.5774, 0.5774, 0.5774, -0.5773, 0.5774, 0.5774, -0.5773, 0.5774, 0.5774, -0.5773, 0.5774, 0.5774, 0.5774, 0.5774, 0.5774, 0.5774, 0.5774, 0.5774, 0.5774, -0.7071, 0.0, -0.7071, -0.7071, 0.0, -0.7071, -0.7071, 0.0, -0.7071, -0.7071, 0.0, -0.7071, -0.7071, 0.0, -0.7071, -0.7071, 0.0, -0.7071, -0.7071, -0.7071, 0.0, -0.7071, -0.7071, 0.0, -0.7071, -0.7071, 0.0, -0.7071, -0.7071, 0.0, -0.7071, -0.7071, 0.0, -0.7071, -0.7071, 0.0, -0.7071, 0.0, 0.7071, -0.7071, 0.0, 0.7071, -0.7071, 0.0, 0.7071, -0.7071, 0.0, 0.7071, -0.7071, 0.0, 0.7071, -0.7071, 0.0, 0.7071, -0.7071, 0.7071, 0.0, -0.7071, 0.7071, 0.0, -0.7071, 0.7071, 0.0, -0.7071, 0.7071, 0.0, -0.7071, 0.7071, 0.0, -0.7071, 0.7071, 0.0, 0.0, 0.7071, -0.7071, 0.0, 0.7071, -0.7071, 0.0, 0.7071, -0.7071, 0.0, 0.7071, -0.7071, 0.0, 0.7071, -0.7071, 0.0, 0.7071, -0.7071, 0.0, 0.7071, 0.7071, 0.0, 0.7071, 0.7071, 0.0, 0.7071, 0.7071, 0.0, 0.7071, 0.7071, 0.0, 0.7071, 0.7071, 0.0, 0.7071, 0.7071, 0.7071, 0.7071, 0.0, 0.7071, 0.7071, 0.0, 0.7071, 0.7071, 0.0, 0.7071, 0.7071, 0.0, 0.7071, 0.7071, 0.0, 0.7071, 0.7071, 0.0, 0.7071, 0.0, -0.7071, 0.7071, 0.0, -0.7071, 0.7071, 0.0, -0.7071, 0.7071, 0.0, -0.7071, 0.7071, 0.0, -0.7071, 0.7071, 0.0, -0.7071, 0.7071, 0.0, 0.7071, 0.7071, 0.0, 0.7071, 0.7071, 0.0, 0.7071, 0.7071, 0.0, 0.7071, 0.7071, 0.0, 0.7071, 0.7071, 0.0, 0.7071, 0.7071, -0.7071, 0.0, 0.7071, -0.7071, 0.0, 0.7071, -0.7071, 0.0, 0.7071, -0.7071, 0.0, 0.7071, -0.7071, 0.0, 0.7071, -0.7071, 0.0, 0.0, -0.7071, -0.7071, 0.0, -0.7071, -0.7071, 0.0, -0.7071, -0.7071, 0.0, -0.7071, -0.7071, 0.0, -0.7071, -0.7071, 0.0, -0.7071, -0.7071, 0.0, -0.7071, 0.7071, 0.0, -0.7071, 0.7071, 0.0, -0.7071, 0.7071, 0.0, -0.7071, 0.7071, 0.0, -0.7071, 0.7071, 0.0, -0.7071, 0.7071, 0.0, 0.0, -1.0, 0.0, 0.0, -1.0, 0.0, 0.0, -1.0, 0.0, 0.0, -1.0, 0.0, 0.0, -1.0, 0.0, 0.0, -1.0])] * 3)])
me_cube_007 = bpy.data.meshes.new('Cube.007')
me_cube_007.from_pydata([(0.3351, -0.4984, -0.3391), (0.3351, -0.4984, 0.3404), (-0.3445, -0.4984, 0.3404), (-0.3445, -0.4984, -0.3391), (0.4937, 0.3398, -0.3391), (0.4937, 0.3398, 0.3404), (0.4937, -0.3398, 0.3404), (0.4937, -0.3398, -0.3391), (0.3351, 0.3398, 0.4991), (-0.3445, 0.3398, 0.4991), (-0.3445, -0.3398, 0.4991), (0.3351, -0.3398, 0.4991), (-0.5032, -0.3398, -0.3391), (-0.5032, -0.3398, 0.3404), (-0.5032, 0.3398, 0.3404), (-0.5032, 0.3398, -0.3391), (-0.3445, 0.4984, -0.3391), (-0.3445, 0.4984, 0.3404), (0.3351, 0.4984, 0.3404), (0.3351, 0.4984, -0.3391), (-0.3445, -0.3398, -0.4978), (-0.3445, -0.4984, -0.3391), (-0.5032, -0.3398, -0.3391), (-0.3445, -0.4984, 0.3404), (-0.3445, -0.3398, 0.4991), (-0.5032, -0.3398, 0.3404), (-0.3445, 0.3398, -0.4978), (-0.5032, 0.3398, -0.3391), (-0.3445, 0.4984, -0.3391), (-0.3445, 0.3398, 0.4991), (-0.3445, 0.4984, 0.3404), (-0.5032, 0.3398, 0.3404), (0.3351, -0.3398, -0.4978), (0.4937, -0.3398, -0.3391), (0.3351, -0.4984, -0.3391), (0.3351, -0.3398, 0.4991), (0.3351, -0.4984, 0.3404), (0.4937, -0.3398, 0.3404), (0.3351, 0.3398, -0.4978), (0.3351, 0.4984, -0.3391), (0.4937, 0.3398, -0.3391), (0.3351, 0.3398, 0.4991), (0.4937, 0.3398, 0.3404), (0.3351, 0.4984, 0.3404), (-0.3445, 0.3398, -0.4978), (-0.3445, -0.3398, -0.4978), (-0.5032, -0.3398, -0.3391), (-0.5032, 0.3398, -0.3391), (-0.3445, -0.4984, -0.3391), (-0.3445, -0.4984, 0.3404), (-0.5032, -0.3398, 0.3404), (-0.5032, -0.3398, -0.3391), (-0.3445, -0.3398, 0.4991), (-0.3445, 0.3398, 0.4991), (-0.5032, 0.3398, 0.3404), (-0.5032, -0.3398, 0.3404), (-0.3445, 0.4984, 0.3404), (-0.3445, 0.4984, -0.3391), (-0.5032, 0.3398, -0.3391), (-0.5032, 0.3398, 0.3404), (0.3351, 0.3398, -0.4978), (-0.3445, 0.3398, -0.4978), (-0.3445, 0.4984, -0.3391), (0.3351, 0.4984, -0.3391), (-0.3445, 0.3398, 0.4991), (0.3351, 0.3398, 0.4991), (0.3351, 0.4984, 0.3404), (-0.3445, 0.4984, 0.3404), (0.4937, 0.3398, 0.3404), (0.4937, 0.3398, -0.3391), (0.3351, 0.4984, -0.3391), (0.3351, 0.4984, 0.3404), (0.3351, -0.3398, -0.4978), (0.3351, 0.3398, -0.4978), (0.4937, 0.3398, -0.3391), (0.4937, -0.3398, -0.3391), (0.3351, 0.3398, 0.4991), (0.3351, -0.3398, 0.4991), (0.4937, -0.3398, 0.3404), (0.4937, 0.3398, 0.3404), (0.3351, -0.4984, 0.3404), (0.3351, -0.4984, -0.3391), (0.4937, -0.3398, -0.3391), (0.4937, -0.3398, 0.3404), (-0.3445, -0.3398, -0.4978), (0.3351, -0.3398, -0.4978), (0.3351, -0.4984, -0.3391), (-0.3445, -0.4984, -0.3391), (0.3351, -0.3398, 0.4991), (-0.3445, -0.3398, 0.4991), (-0.3445, -0.4984, 0.3404), (0.3351, -0.4984, 0.3404), (-0.3445, 0.3398, -0.4978), (0.3351, 0.3398, -0.4978), (0.3351, -0.3398, -0.4978), (-0.3445, -0.3398, -0.4978)], [], [(0, 1, 2), (0, 2, 3), (4, 5, 6), (4, 6, 7), (8, 9, 10), (8, 10, 11), (12, 13, 14), (12, 14, 15), (16, 17, 18), (16, 18, 19), (20, 21, 22), (23, 24, 25), (26, 27, 28), (29, 30, 31), (32, 33, 34), (35, 36, 37), (38, 39, 40), (41, 42, 43), (44, 45, 46), (44, 46, 47), (48, 49, 50), (48, 50, 51), (52, 53, 54), (52, 54, 55), (56, 57, 58), (56, 58, 59), (60, 61, 62), (60, 62, 63), (64, 65, 66), (64, 66, 67), (68, 69, 70), (68, 70, 71), (72, 73, 74), (72, 74, 75), (76, 77, 78), (76, 78, 79), (80, 81, 82), (80, 82, 83), (84, 85, 86), (84, 86, 87), (88, 89, 90), (88, 90, 91), (92, 93, 94), (92, 94, 95)])
me_cube_007.polygons.foreach_set('use_smooth', [1, 1, 0, 0, 0, 0, 0, 0, 1, 1, 0, 0, 0, 0, 0, 0, 0, 0, 0, 0, 0, 0, 0, 0, 0, 0, 1, 1, 0, 0, 0, 0, 0, 0, 0, 0, 0, 0, 1, 1, 1, 1, 0, 0])
me_cube_007.polygons.foreach_set('material_index', [1, 1, 1, 1, 1, 1, 1, 1, 1, 1, 1, 1, 1, 1, 1, 1, 1, 1, 1, 1, 1, 1, 1, 1, 1, 1, 1, 1, 1, 1, 1, 1, 1, 1, 1, 1, 1, 1, 1, 1, 1, 1, 1, 1])
_uv = me_cube_007.uv_layers.new(name='UVMap')
_uv.uv.foreach_set('vector', [0.4148, 0.7898, 0.5852, 0.7898, 0.5852, 0.9602, 0.4148, 0.7898, 0.5852, 0.9602, 0.4148, 0.9602, 0.4148, 0.5398, 0.5852, 0.5398, 0.5852, 0.7102, 0.4148, 0.5398, 0.5852, 0.7102, 0.4148, 0.7102, 0.6648, 0.5398, 0.8352, 0.5398, 0.8352, 0.7102, 0.6648, 0.5398, 0.8352, 0.7102, 0.6648, 0.7102, 0.4148, 0.03979, 0.5852, 0.03979, 0.5852, 0.2102, 0.4148, 0.03979, 0.5852, 0.2102, 0.4148, 0.2102, 0.4148, 0.2898, 0.5852, 0.2898, 0.5852, 0.4602, 0.4148, 0.2898, 0.5852, 0.4602, 0.4148, 0.4602, 0.1648, 0.7102, 0.1648, 0.75, 0.125, 0.7102, 0.5852, 0.9602, 0.625, 0.9602, 0.5852, 1.0, 0.1648, 0.5398, 0.125, 0.5398, 0.1648, 0.5, 0.625, 0.2898, 0.625, 0.2898, 0.5852, 0.25, 0.3352, 0.7102, 0.375, 0.7102, 0.3352, 0.75, 0.625, 0.7898, 0.625, 0.7898, 0.5852, 0.75, 0.3352, 0.5398, 0.3352, 0.5, 0.375, 0.5398, 0.625, 0.5398, 0.625, 0.5398, 0.5852, 0.5, 0.1648, 0.5398, 0.1648, 0.7102, 0.125, 0.7102, 0.1648, 0.5398, 0.125, 0.7102, 0.125, 0.5398, 0.4148, 0.0, 0.5852, 0.0, 0.5852, 0.03979, 0.4148, 0.0, 0.5852, 0.03979, 0.4148, 0.03979, 0.625, 0.03979, 0.625, 0.2102, 0.5852, 0.2102, 0.625, 0.03979, 0.5852, 0.2102, 0.5852, 0.03979, 0.5852, 0.2898, 0.4148, 0.2898, 0.4148, 0.2102, 0.5852, 0.2898, 0.4148, 0.2102, 0.5852, 0.2102, 0.3352, 0.5398, 0.1648, 0.5398, 0.1648, 0.5, 0.3352, 0.5398, 0.1648, 0.5, 0.3352, 0.5, 0.625, 0.2898, 0.625, 0.4602, 0.5852, 0.4602, 0.625, 0.2898, 0.5852, 0.4602, 0.5852, 0.2898, 0.5852, 0.5398, 0.4148, 0.5398, 0.4148, 0.4602, 0.5852, 0.5398, 0.4148, 0.4602, 0.5852, 0.4602, 0.3352, 0.7102, 0.3352, 0.5398, 0.4148, 0.5398, 0.3352, 0.7102, 0.4148, 0.5398, 0.4148, 0.7102, 0.6648, 0.5398, 0.6648, 0.7102, 0.5852, 0.7102, 0.6648, 0.5398, 0.5852, 0.7102, 0.5852, 0.5398, 0.5852, 0.7898, 0.4148, 0.7898, 0.4148, 0.7102, 0.5852, 0.7898, 0.4148, 0.7102, 0.5852, 0.7102, 0.1648, 0.7102, 0.3352, 0.7102, 0.3352, 0.75, 0.1648, 0.7102, 0.3352, 0.75, 0.1648, 0.75, 0.625, 0.7898, 0.625, 0.9602, 0.5852, 0.9602, 0.625, 0.7898, 0.5852, 0.9602, 0.5852, 0.7898, 0.1648, 0.5398, 0.3352, 0.5398, 0.3352, 0.7102, 0.1648, 0.5398, 0.3352, 0.7102, 0.1648, 0.7102])
me_cube_007.use_remesh_fix_poles = True
me_cube_007.use_remesh_preserve_attributes = False
me_cube_007.use_mirror_vertex_groups = False
me_cube_007.update()
me_cube_007.normals_split_custom_set([tuple(v) for v in zip(*[iter([0.0, -1.0, 0.0, 0.0, -1.0, 0.0, 0.0, -1.0, 0.0, 0.0, -1.0, 0.0, 0.0, -1.0, 0.0, 0.0, -1.0, 0.0, 1.0, 0.0, 0.0, 1.0, 0.0, 0.0, 1.0, 0.0, 0.0, 1.0, 0.0, 0.0, 1.0, 0.0, 0.0, 1.0, 0.0, 0.0, 0.0, 0.0, 1.0, 0.0, 0.0, 1.0, 0.0, 0.0, 1.0, 0.0, 0.0, 1.0, 0.0, 0.0, 1.0, 0.0, 0.0, 1.0, -1.0, 0.0, 0.0, -1.0, 0.0, 0.0, -1.0, 0.0, 0.0, -1.0, 0.0, 0.0, -1.0, 0.0, 0.0, -1.0, 0.0, 0.0, 0.0, 1.0, 0.0, 0.0, 1.0, 0.0, 0.0, 1.0, 0.0, 0.0, 1.0, 0.0, 0.0, 1.0, 0.0, 0.0, 1.0, 0.0, -0.5774, -0.5774, -0.5774, -0.5774, -0.5774, -0.5774, -0.5774, -0.5774, -0.5774, -0.5774, -0.5774, 0.5774, -0.5774, -0.5774, 0.5774, -0.5774, -0.5774, 0.5774, -0.5774, 0.5774, -0.5773, -0.5774, 0.5774, -0.5773, -0.5774, 0.5774, -0.5773, -0.5774, 0.5774, 0.5774, -0.5774, 0.5774, 0.5774, -0.5774, 0.5774, 0.5774, 0.5774, -0.5774, -0.5774, 0.5774, -0.5774, -0.5774, 0.5774, -0.5774, -0.5774, 0.5774, -0.5774, 0.5774, 0.5774, -0.5774, 0.5774, 0.5774, -0.5774, 0.5774, 0.5774, 0.5774, -0.5773, 0.5774, 0.5774, -0.5773, 0.5774, 0.5774, -0.5773, 0.5774, 0.5774, 0.5774, 0.5774, 0.5774, 0.5774, 0.5774, 0.5774, 0.5774, -0.7071, 0.0, -0.7071, -0.7071, 0.0, -0.7071, -0.7071, 0.0, -0.7071, -0.7071, 0.0, -0.7071, -0.7071, 0.0, -0.7071, -0.7071, 0.0, -0.7071, -0.7071, -0.7071, 0.0, -0.7071, -0.7071, 0.0, -0.7071, -0.7071, 0.0, -0.7071, -0.7071, 0.0, -0.7071, -0.7071, 0.0, -0.7071, -0.7071, 0.0, -0.7071, 0.0, 0.7071, -0.7071, 0.0, 0.7071, -0.7071, 0.0, 0.7071, -0.7071, 0.0, 0.7071, -0.7071, 0.0, 0.7071, -0.7071, 0.0, 0.7071, -0.7071, 0.7071, 0.0, -0.7071, 0.7071, 0.0, -0.7071, 0.7071, 0.0, -0.7071, 0.7071, 0.0, -0.7071, 0.7071, 0.0, -0.7071, 0.7071, 0.0, 0.0, 0.7071, -0.7071, 0.0, 0.7071, -0.7071, 0.0, 0.7071, -0.7071, 0.0, 0.7071, -0.7071, 0.0, 0.7071, -0.7071, 0.0, 0.7071, -0.7071, 0.0, 0.7071, 0.7071, 0.0, 0.7071, 0.7071, 0.0, 0.7071, 0.7071, 0.0, 0.7071, 0.7071, 0.0, 0.7071, 0.7071, 0.0, 0.7071, 0.7071, 0.7071, 0.7071, 0.0, 0.7071, 0.7071, 0.0, 0.7071, 0.7071, 0.0, 0.7071, 0.7071, 0.0, 0.7071, 0.7071, 0.0, 0.7071, 0.7071, 0.0, 0.7071, 0.0, -0.7071, 0.7071, 0.0, -0.7071, 0.7071, 0.0, -0.7071, 0.7071, 0.0, -0.7071, 0.7071, 0.0, -0.7071, 0.7071, 0.0, -0.7071, 0.7071, 0.0, 0.7071, 0.7071, 0.0, 0.7071, 0.7071, 0.0, 0.7071, 0.7071, 0.0, 0.7071, 0.7071, 0.0, 0.7071, 0.7071, 0.0, 0.7071, 0.7071, -0.7071, 0.0, 0.7071, -0.7071, 0.0, 0.7071, -0.7071, 0.0, 0.7071, -0.7071, 0.0, 0.7071, -0.7071, 0.0, 0.7071, -0.7071, 0.0, 0.0, -0.7071, -0.7071, 0.0, -0.7071, -0.7071, 0.0, -0.7071, -0.7071, 0.0, -0.7071, -0.7071, 0.0, -0.7071, -0.7071, 0.0, -0.7071, -0.7071, 0.0, -0.7071, 0.7071, 0.0, -0.7071, 0.7071, 0.0, -0.7071, 0.7071, 0.0, -0.7071, 0.7071, 0.0, -0.7071, 0.7071, 0.0, -0.7071, 0.7071, 0.0, 0.0, -1.0, 0.0, 0.0, -1.0, 0.0, 0.0, -1.0, 0.0, 0.0, -1.0, 0.0, 0.0, -1.0, 0.0, 0.0, -1.0])] * 3)])
me_cube_009 = bpy.data.meshes.new('Cube.009')
me_cube_009.from_pydata([(0.3351, -0.4984, -0.3391), (0.3351, -0.4984, 0.3404), (-0.3445, -0.4984, 0.3404), (-0.3445, -0.4984, -0.3391), (0.4937, 0.3398, -0.3391), (0.4937, 0.3398, 0.3404), (0.4937, -0.3398, 0.3404), (0.4937, -0.3398, -0.3391), (0.3351, 0.3398, 0.4991), (-0.3445, 0.3398, 0.4991), (-0.3445, -0.3398, 0.4991), (0.3351, -0.3398, 0.4991), (-0.5032, -0.3398, -0.3391), (-0.5032, -0.3398, 0.3404), (-0.5032, 0.3398, 0.3404), (-0.5032, 0.3398, -0.3391), (-0.3445, 0.4984, -0.3391), (-0.3445, 0.4984, 0.3404), (0.3351, 0.4984, 0.3404), (0.3351, 0.4984, -0.3391), (-0.3445, -0.3398, -0.4978), (-0.3445, -0.4984, -0.3391), (-0.5032, -0.3398, -0.3391), (-0.3445, -0.4984, 0.3404), (-0.3445, -0.3398, 0.4991), (-0.5032, -0.3398, 0.3404), (-0.3445, 0.3398, -0.4978), (-0.5032, 0.3398, -0.3391), (-0.3445, 0.4984, -0.3391), (-0.3445, 0.3398, 0.4991), (-0.3445, 0.4984, 0.3404), (-0.5032, 0.3398, 0.3404), (0.3351, -0.3398, -0.4978), (0.4937, -0.3398, -0.3391), (0.3351, -0.4984, -0.3391), (0.3351, -0.3398, 0.4991), (0.3351, -0.4984, 0.3404), (0.4937, -0.3398, 0.3404), (0.3351, 0.3398, -0.4978), (0.3351, 0.4984, -0.3391), (0.4937, 0.3398, -0.3391), (0.3351, 0.3398, 0.4991), (0.4937, 0.3398, 0.3404), (0.3351, 0.4984, 0.3404), (-0.3445, 0.3398, -0.4978), (-0.3445, -0.3398, -0.4978), (-0.5032, -0.3398, -0.3391), (-0.5032, 0.3398, -0.3391), (-0.3445, -0.4984, -0.3391), (-0.3445, -0.4984, 0.3404), (-0.5032, -0.3398, 0.3404), (-0.5032, -0.3398, -0.3391), (-0.3445, -0.3398, 0.4991), (-0.3445, 0.3398, 0.4991), (-0.5032, 0.3398, 0.3404), (-0.5032, -0.3398, 0.3404), (-0.3445, 0.4984, 0.3404), (-0.3445, 0.4984, -0.3391), (-0.5032, 0.3398, -0.3391), (-0.5032, 0.3398, 0.3404), (0.3351, 0.3398, -0.4978), (-0.3445, 0.3398, -0.4978), (-0.3445, 0.4984, -0.3391), (0.3351, 0.4984, -0.3391), (-0.3445, 0.3398, 0.4991), (0.3351, 0.3398, 0.4991), (0.3351, 0.4984, 0.3404), (-0.3445, 0.4984, 0.3404), (0.4937, 0.3398, 0.3404), (0.4937, 0.3398, -0.3391), (0.3351, 0.4984, -0.3391), (0.3351, 0.4984, 0.3404), (0.3351, -0.3398, -0.4978), (0.3351, 0.3398, -0.4978), (0.4937, 0.3398, -0.3391), (0.4937, -0.3398, -0.3391), (0.3351, 0.3398, 0.4991), (0.3351, -0.3398, 0.4991), (0.4937, -0.3398, 0.3404), (0.4937, 0.3398, 0.3404), (0.3351, -0.4984, 0.3404), (0.3351, -0.4984, -0.3391), (0.4937, -0.3398, -0.3391), (0.4937, -0.3398, 0.3404), (-0.3445, -0.3398, -0.4978), (0.3351, -0.3398, -0.4978), (0.3351, -0.4984, -0.3391), (-0.3445, -0.4984, -0.3391), (0.3351, -0.3398, 0.4991), (-0.3445, -0.3398, 0.4991), (-0.3445, -0.4984, 0.3404), (0.3351, -0.4984, 0.3404), (-0.3445, 0.3398, -0.4978), (0.3351, 0.3398, -0.4978), (0.3351, -0.3398, -0.4978), (-0.3445, -0.3398, -0.4978)], [], [(0, 1, 2), (0, 2, 3), (4, 5, 6), (4, 6, 7), (8, 9, 10), (8, 10, 11), (12, 13, 14), (12, 14, 15), (16, 17, 18), (16, 18, 19), (20, 21, 22), (23, 24, 25), (26, 27, 28), (29, 30, 31), (32, 33, 34), (35, 36, 37), (38, 39, 40), (41, 42, 43), (44, 45, 46), (44, 46, 47), (48, 49, 50), (48, 50, 51), (52, 53, 54), (52, 54, 55), (56, 57, 58), (56, 58, 59), (60, 61, 62), (60, 62, 63), (64, 65, 66), (64, 66, 67), (68, 69, 70), (68, 70, 71), (72, 73, 74), (72, 74, 75), (76, 77, 78), (76, 78, 79), (80, 81, 82), (80, 82, 83), (84, 85, 86), (84, 86, 87), (88, 89, 90), (88, 90, 91), (92, 93, 94), (92, 94, 95)])
me_cube_009.polygons.foreach_set('use_smooth', [1, 1, 0, 0, 0, 0, 0, 0, 1, 1, 0, 0, 0, 0, 0, 0, 0, 0, 0, 0, 0, 0, 0, 0, 0, 0, 1, 1, 0, 0, 0, 0, 0, 0, 0, 0, 0, 0, 1, 1, 1, 1, 0, 0])
me_cube_009.polygons.foreach_set('material_index', [1, 1, 1, 1, 1, 1, 1, 1, 1, 1, 1, 1, 1, 1, 1, 1, 1, 1, 1, 1, 1, 1, 1, 1, 1, 1, 1, 1, 1, 1, 1, 1, 1, 1, 1, 1, 1, 1, 1, 1, 1, 1, 1, 1])
_uv = me_cube_009.uv_layers.new(name='UVMap')
_uv.uv.foreach_set('vector', [0.4148, 0.7898, 0.5852, 0.7898, 0.5852, 0.9602, 0.4148, 0.7898, 0.5852, 0.9602, 0.4148, 0.9602, 0.4148, 0.5398, 0.5852, 0.5398, 0.5852, 0.7102, 0.4148, 0.5398, 0.5852, 0.7102, 0.4148, 0.7102, 0.6648, 0.5398, 0.8352, 0.5398, 0.8352, 0.7102, 0.6648, 0.5398, 0.8352, 0.7102, 0.6648, 0.7102, 0.4148, 0.03979, 0.5852, 0.03979, 0.5852, 0.2102, 0.4148, 0.03979, 0.5852, 0.2102, 0.4148, 0.2102, 0.4148, 0.2898, 0.5852, 0.2898, 0.5852, 0.4602, 0.4148, 0.2898, 0.5852, 0.4602, 0.4148, 0.4602, 0.1648, 0.7102, 0.1648, 0.75, 0.125, 0.7102, 0.5852, 0.9602, 0.625, 0.9602, 0.5852, 1.0, 0.1648, 0.5398, 0.125, 0.5398, 0.1648, 0.5, 0.625, 0.2898, 0.625, 0.2898, 0.5852, 0.25, 0.3352, 0.7102, 0.375, 0.7102, 0.3352, 0.75, 0.625, 0.7898, 0.625, 0.7898, 0.5852, 0.75, 0.3352, 0.5398, 0.3352, 0.5, 0.375, 0.5398, 0.625, 0.5398, 0.625, 0.5398, 0.5852, 0.5, 0.1648, 0.5398, 0.1648, 0.7102, 0.125, 0.7102, 0.1648, 0.5398, 0.125, 0.7102, 0.125, 0.5398, 0.4148, 0.0, 0.5852, 0.0, 0.5852, 0.03979, 0.4148, 0.0, 0.5852, 0.03979, 0.4148, 0.03979, 0.625, 0.03979, 0.625, 0.2102, 0.5852, 0.2102, 0.625, 0.03979, 0.5852, 0.2102, 0.5852, 0.03979, 0.5852, 0.2898, 0.4148, 0.2898, 0.4148, 0.2102, 0.5852, 0.2898, 0.4148, 0.2102, 0.5852, 0.2102, 0.3352, 0.5398, 0.1648, 0.5398, 0.1648, 0.5, 0.3352, 0.5398, 0.1648, 0.5, 0.3352, 0.5, 0.625, 0.2898, 0.625, 0.4602, 0.5852, 0.4602, 0.625, 0.2898, 0.5852, 0.4602, 0.5852, 0.2898, 0.5852, 0.5398, 0.4148, 0.5398, 0.4148, 0.4602, 0.5852, 0.5398, 0.4148, 0.4602, 0.5852, 0.4602, 0.3352, 0.7102, 0.3352, 0.5398, 0.4148, 0.5398, 0.3352, 0.7102, 0.4148, 0.5398, 0.4148, 0.7102, 0.6648, 0.5398, 0.6648, 0.7102, 0.5852, 0.7102, 0.6648, 0.5398, 0.5852, 0.7102, 0.5852, 0.5398, 0.5852, 0.7898, 0.4148, 0.7898, 0.4148, 0.7102, 0.5852, 0.7898, 0.4148, 0.7102, 0.5852, 0.7102, 0.1648, 0.7102, 0.3352, 0.7102, 0.3352, 0.75, 0.1648, 0.7102, 0.3352, 0.75, 0.1648, 0.75, 0.625, 0.7898, 0.625, 0.9602, 0.5852, 0.9602, 0.625, 0.7898, 0.5852, 0.9602, 0.5852, 0.7898, 0.1648, 0.5398, 0.3352, 0.5398, 0.3352, 0.7102, 0.1648, 0.5398, 0.3352, 0.7102, 0.1648, 0.7102])
me_cube_009.use_remesh_fix_poles = True
me_cube_009.use_remesh_preserve_attributes = False
me_cube_009.use_mirror_vertex_groups = False
me_cube_009.update()
me_cube_009.normals_split_custom_set([tuple(v) for v in zip(*[iter([0.0, -1.0, 0.0, 0.0, -1.0, 0.0, 0.0, -1.0, 0.0, 0.0, -1.0, 0.0, 0.0, -1.0, 0.0, 0.0, -1.0, 0.0, 1.0, 0.0, 0.0, 1.0, 0.0, 0.0, 1.0, 0.0, 0.0, 1.0, 0.0, 0.0, 1.0, 0.0, 0.0, 1.0, 0.0, 0.0, 0.0, 0.0, 1.0, 0.0, 0.0, 1.0, 0.0, 0.0, 1.0, 0.0, 0.0, 1.0, 0.0, 0.0, 1.0, 0.0, 0.0, 1.0, -1.0, 0.0, 0.0, -1.0, 0.0, 0.0, -1.0, 0.0, 0.0, -1.0, 0.0, 0.0, -1.0, 0.0, 0.0, -1.0, 0.0, 0.0, 0.0, 1.0, 0.0, 0.0, 1.0, 0.0, 0.0, 1.0, 0.0, 0.0, 1.0, 0.0, 0.0, 1.0, 0.0, 0.0, 1.0, 0.0, -0.5774, -0.5774, -0.5774, -0.5774, -0.5774, -0.5774, -0.5774, -0.5774, -0.5774, -0.5774, -0.5774, 0.5774, -0.5774, -0.5774, 0.5774, -0.5774, -0.5774, 0.5774, -0.5774, 0.5774, -0.5773, -0.5774, 0.5774, -0.5773, -0.5774, 0.5774, -0.5773, -0.5774, 0.5774, 0.5774, -0.5774, 0.5774, 0.5774, -0.5774, 0.5774, 0.5774, 0.5774, -0.5774, -0.5774, 0.5774, -0.5774, -0.5774, 0.5774, -0.5774, -0.5774, 0.5774, -0.5774, 0.5774, 0.5774, -0.5774, 0.5774, 0.5774, -0.5774, 0.5774, 0.5774, 0.5774, -0.5773, 0.5774, 0.5774, -0.5773, 0.5774, 0.5774, -0.5773, 0.5774, 0.5774, 0.5774, 0.5774, 0.5774, 0.5774, 0.5774, 0.5774, 0.5774, -0.7071, 0.0, -0.7071, -0.7071, 0.0, -0.7071, -0.7071, 0.0, -0.7071, -0.7071, 0.0, -0.7071, -0.7071, 0.0, -0.7071, -0.7071, 0.0, -0.7071, -0.7071, -0.7071, 0.0, -0.7071, -0.7071, 0.0, -0.7071, -0.7071, 0.0, -0.7071, -0.7071, 0.0, -0.7071, -0.7071, 0.0, -0.7071, -0.7071, 0.0, -0.7071, 0.0, 0.7071, -0.7071, 0.0, 0.7071, -0.7071, 0.0, 0.7071, -0.7071, 0.0, 0.7071, -0.7071, 0.0, 0.7071, -0.7071, 0.0, 0.7071, -0.7071, 0.7071, 0.0, -0.7071, 0.7071, 0.0, -0.7071, 0.7071, 0.0, -0.7071, 0.7071, 0.0, -0.7071, 0.7071, 0.0, -0.7071, 0.7071, 0.0, 0.0, 0.7071, -0.7071, 0.0, 0.7071, -0.7071, 0.0, 0.7071, -0.7071, 0.0, 0.7071, -0.7071, 0.0, 0.7071, -0.7071, 0.0, 0.7071, -0.7071, 0.0, 0.7071, 0.7071, 0.0, 0.7071, 0.7071, 0.0, 0.7071, 0.7071, 0.0, 0.7071, 0.7071, 0.0, 0.7071, 0.7071, 0.0, 0.7071, 0.7071, 0.7071, 0.7071, 0.0, 0.7071, 0.7071, 0.0, 0.7071, 0.7071, 0.0, 0.7071, 0.7071, 0.0, 0.7071, 0.7071, 0.0, 0.7071, 0.7071, 0.0, 0.7071, 0.0, -0.7071, 0.7071, 0.0, -0.7071, 0.7071, 0.0, -0.7071, 0.7071, 0.0, -0.7071, 0.7071, 0.0, -0.7071, 0.7071, 0.0, -0.7071, 0.7071, 0.0, 0.7071, 0.7071, 0.0, 0.7071, 0.7071, 0.0, 0.7071, 0.7071, 0.0, 0.7071, 0.7071, 0.0, 0.7071, 0.7071, 0.0, 0.7071, 0.7071, -0.7071, 0.0, 0.7071, -0.7071, 0.0, 0.7071, -0.7071, 0.0, 0.7071, -0.7071, 0.0, 0.7071, -0.7071, 0.0, 0.7071, -0.7071, 0.0, 0.0, -0.7071, -0.7071, 0.0, -0.7071, -0.7071, 0.0, -0.7071, -0.7071, 0.0, -0.7071, -0.7071, 0.0, -0.7071, -0.7071, 0.0, -0.7071, -0.7071, 0.0, -0.7071, 0.7071, 0.0, -0.7071, 0.7071, 0.0, -0.7071, 0.7071, 0.0, -0.7071, 0.7071, 0.0, -0.7071, 0.7071, 0.0, -0.7071, 0.7071, 0.0, 0.0, -1.0, 0.0, 0.0, -1.0, 0.0, 0.0, -1.0, 0.0, 0.0, -1.0, 0.0, 0.0, -1.0, 0.0, 0.0, -1.0])] * 3)])
me_cube_010 = bpy.data.meshes.new('Cube.010')
me_cube_010.from_pydata([(0.3351, -0.4984, -0.3391), (0.3351, -0.4984, 0.3404), (-0.3445, -0.4984, 0.3404), (-0.3445, -0.4984, -0.3391), (0.4937, 0.3398, -0.3391), (0.4937, 0.3398, 0.3404), (0.4937, -0.3398, 0.3404), (0.4937, -0.3398, -0.3391), (0.3351, 0.3398, 0.4991), (-0.3445, 0.3398, 0.4991), (-0.3445, -0.3398, 0.4991), (0.3351, -0.3398, 0.4991), (-0.5032, -0.3398, -0.3391), (-0.5032, -0.3398, 0.3404), (-0.5032, 0.3398, 0.3404), (-0.5032, 0.3398, -0.3391), (-0.3445, 0.4984, -0.3391), (-0.3445, 0.4984, 0.3404), (0.3351, 0.4984, 0.3404), (0.3351, 0.4984, -0.3391), (-0.3445, -0.3398, -0.4978), (-0.3445, -0.4984, -0.3391), (-0.5032, -0.3398, -0.3391), (-0.3445, -0.4984, 0.3404), (-0.3445, -0.3398, 0.4991), (-0.5032, -0.3398, 0.3404), (-0.3445, 0.3398, -0.4978), (-0.5032, 0.3398, -0.3391), (-0.3445, 0.4984, -0.3391), (-0.3445, 0.3398, 0.4991), (-0.3445, 0.4984, 0.3404), (-0.5032, 0.3398, 0.3404), (0.3351, -0.3398, -0.4978), (0.4937, -0.3398, -0.3391), (0.3351, -0.4984, -0.3391), (0.3351, -0.3398, 0.4991), (0.3351, -0.4984, 0.3404), (0.4937, -0.3398, 0.3404), (0.3351, 0.3398, -0.4978), (0.3351, 0.4984, -0.3391), (0.4937, 0.3398, -0.3391), (0.3351, 0.3398, 0.4991), (0.4937, 0.3398, 0.3404), (0.3351, 0.4984, 0.3404), (-0.3445, 0.3398, -0.4978), (-0.3445, -0.3398, -0.4978), (-0.5032, -0.3398, -0.3391), (-0.5032, 0.3398, -0.3391), (-0.3445, -0.4984, -0.3391), (-0.3445, -0.4984, 0.3404), (-0.5032, -0.3398, 0.3404), (-0.5032, -0.3398, -0.3391), (-0.3445, -0.3398, 0.4991), (-0.3445, 0.3398, 0.4991), (-0.5032, 0.3398, 0.3404), (-0.5032, -0.3398, 0.3404), (-0.3445, 0.4984, 0.3404), (-0.3445, 0.4984, -0.3391), (-0.5032, 0.3398, -0.3391), (-0.5032, 0.3398, 0.3404), (0.3351, 0.3398, -0.4978), (-0.3445, 0.3398, -0.4978), (-0.3445, 0.4984, -0.3391), (0.3351, 0.4984, -0.3391), (-0.3445, 0.3398, 0.4991), (0.3351, 0.3398, 0.4991), (0.3351, 0.4984, 0.3404), (-0.3445, 0.4984, 0.3404), (0.4937, 0.3398, 0.3404), (0.4937, 0.3398, -0.3391), (0.3351, 0.4984, -0.3391), (0.3351, 0.4984, 0.3404), (0.3351, -0.3398, -0.4978), (0.3351, 0.3398, -0.4978), (0.4937, 0.3398, -0.3391), (0.4937, -0.3398, -0.3391), (0.3351, 0.3398, 0.4991), (0.3351, -0.3398, 0.4991), (0.4937, -0.3398, 0.3404), (0.4937, 0.3398, 0.3404), (0.3351, -0.4984, 0.3404), (0.3351, -0.4984, -0.3391), (0.4937, -0.3398, -0.3391), (0.4937, -0.3398, 0.3404), (-0.3445, -0.3398, -0.4978), (0.3351, -0.3398, -0.4978), (0.3351, -0.4984, -0.3391), (-0.3445, -0.4984, -0.3391), (0.3351, -0.3398, 0.4991), (-0.3445, -0.3398, 0.4991), (-0.3445, -0.4984, 0.3404), (0.3351, -0.4984, 0.3404), (-0.3445, 0.3398, -0.4978), (0.3351, 0.3398, -0.4978), (0.3351, -0.3398, -0.4978), (-0.3445, -0.3398, -0.4978)], [], [(0, 1, 2), (0, 2, 3), (4, 5, 6), (4, 6, 7), (8, 9, 10), (8, 10, 11), (12, 13, 14), (12, 14, 15), (16, 17, 18), (16, 18, 19), (20, 21, 22), (23, 24, 25), (26, 27, 28), (29, 30, 31), (32, 33, 34), (35, 36, 37), (38, 39, 40), (41, 42, 43), (44, 45, 46), (44, 46, 47), (48, 49, 50), (48, 50, 51), (52, 53, 54), (52, 54, 55), (56, 57, 58), (56, 58, 59), (60, 61, 62), (60, 62, 63), (64, 65, 66), (64, 66, 67), (68, 69, 70), (68, 70, 71), (72, 73, 74), (72, 74, 75), (76, 77, 78), (76, 78, 79), (80, 81, 82), (80, 82, 83), (84, 85, 86), (84, 86, 87), (88, 89, 90), (88, 90, 91), (92, 93, 94), (92, 94, 95)])
me_cube_010.polygons.foreach_set('use_smooth', [1, 1, 0, 0, 0, 0, 0, 0, 1, 1, 0, 0, 0, 0, 0, 0, 0, 0, 0, 0, 0, 0, 0, 0, 0, 0, 1, 1, 0, 0, 0, 0, 0, 0, 0, 0, 0, 0, 1, 1, 1, 1, 0, 0])
me_cube_010.polygons.foreach_set('material_index', [1, 1, 1, 1, 1, 1, 1, 1, 1, 1, 1, 1, 1, 1, 1, 1, 1, 1, 1, 1, 1, 1, 1, 1, 1, 1, 1, 1, 1, 1, 1, 1, 1, 1, 1, 1, 1, 1, 1, 1, 1, 1, 1, 1])
_uv = me_cube_010.uv_layers.new(name='UVMap')
_uv.uv.foreach_set('vector', [0.4148, 0.7898, 0.5852, 0.7898, 0.5852, 0.9602, 0.4148, 0.7898, 0.5852, 0.9602, 0.4148, 0.9602, 0.4148, 0.5398, 0.5852, 0.5398, 0.5852, 0.7102, 0.4148, 0.5398, 0.5852, 0.7102, 0.4148, 0.7102, 0.6648, 0.5398, 0.8352, 0.5398, 0.8352, 0.7102, 0.6648, 0.5398, 0.8352, 0.7102, 0.6648, 0.7102, 0.4148, 0.03979, 0.5852, 0.03979, 0.5852, 0.2102, 0.4148, 0.03979, 0.5852, 0.2102, 0.4148, 0.2102, 0.4148, 0.2898, 0.5852, 0.2898, 0.5852, 0.4602, 0.4148, 0.2898, 0.5852, 0.4602, 0.4148, 0.4602, 0.1648, 0.7102, 0.1648, 0.75, 0.125, 0.7102, 0.5852, 0.9602, 0.625, 0.9602, 0.5852, 1.0, 0.1648, 0.5398, 0.125, 0.5398, 0.1648, 0.5, 0.625, 0.2898, 0.625, 0.2898, 0.5852, 0.25, 0.3352, 0.7102, 0.375, 0.7102, 0.3352, 0.75, 0.625, 0.7898, 0.625, 0.7898, 0.5852, 0.75, 0.3352, 0.5398, 0.3352, 0.5, 0.375, 0.5398, 0.625, 0.5398, 0.625, 0.5398, 0.5852, 0.5, 0.1648, 0.5398, 0.1648, 0.7102, 0.125, 0.7102, 0.1648, 0.5398, 0.125, 0.7102, 0.125, 0.5398, 0.4148, 0.0, 0.5852, 0.0, 0.5852, 0.03979, 0.4148, 0.0, 0.5852, 0.03979, 0.4148, 0.03979, 0.625, 0.03979, 0.625, 0.2102, 0.5852, 0.2102, 0.625, 0.03979, 0.5852, 0.2102, 0.5852, 0.03979, 0.5852, 0.2898, 0.4148, 0.2898, 0.4148, 0.2102, 0.5852, 0.2898, 0.4148, 0.2102, 0.5852, 0.2102, 0.3352, 0.5398, 0.1648, 0.5398, 0.1648, 0.5, 0.3352, 0.5398, 0.1648, 0.5, 0.3352, 0.5, 0.625, 0.2898, 0.625, 0.4602, 0.5852, 0.4602, 0.625, 0.2898, 0.5852, 0.4602, 0.5852, 0.2898, 0.5852, 0.5398, 0.4148, 0.5398, 0.4148, 0.4602, 0.5852, 0.5398, 0.4148, 0.4602, 0.5852, 0.4602, 0.3352, 0.7102, 0.3352, 0.5398, 0.4148, 0.5398, 0.3352, 0.7102, 0.4148, 0.5398, 0.4148, 0.7102, 0.6648, 0.5398, 0.6648, 0.7102, 0.5852, 0.7102, 0.6648, 0.5398, 0.5852, 0.7102, 0.5852, 0.5398, 0.5852, 0.7898, 0.4148, 0.7898, 0.4148, 0.7102, 0.5852, 0.7898, 0.4148, 0.7102, 0.5852, 0.7102, 0.1648, 0.7102, 0.3352, 0.7102, 0.3352, 0.75, 0.1648, 0.7102, 0.3352, 0.75, 0.1648, 0.75, 0.625, 0.7898, 0.625, 0.9602, 0.5852, 0.9602, 0.625, 0.7898, 0.5852, 0.9602, 0.5852, 0.7898, 0.1648, 0.5398, 0.3352, 0.5398, 0.3352, 0.7102, 0.1648, 0.5398, 0.3352, 0.7102, 0.1648, 0.7102])
me_cube_010.use_remesh_fix_poles = True
me_cube_010.use_remesh_preserve_attributes = False
me_cube_010.use_mirror_vertex_groups = False
me_cube_010.update()
me_cube_010.normals_split_custom_set([tuple(v) for v in zip(*[iter([0.0, -1.0, 0.0, 0.0, -1.0, 0.0, 0.0, -1.0, 0.0, 0.0, -1.0, 0.0, 0.0, -1.0, 0.0, 0.0, -1.0, 0.0, 1.0, 0.0, 0.0, 1.0, 0.0, 0.0, 1.0, 0.0, 0.0, 1.0, 0.0, 0.0, 1.0, 0.0, 0.0, 1.0, 0.0, 0.0, 0.0, 0.0, 1.0, 0.0, 0.0, 1.0, 0.0, 0.0, 1.0, 0.0, 0.0, 1.0, 0.0, 0.0, 1.0, 0.0, 0.0, 1.0, -1.0, 0.0, 0.0, -1.0, 0.0, 0.0, -1.0, 0.0, 0.0, -1.0, 0.0, 0.0, -1.0, 0.0, 0.0, -1.0, 0.0, 0.0, 0.0, 1.0, 0.0, 0.0, 1.0, 0.0, 0.0, 1.0, 0.0, 0.0, 1.0, 0.0, 0.0, 1.0, 0.0, 0.0, 1.0, 0.0, -0.5774, -0.5774, -0.5774, -0.5774, -0.5774, -0.5774, -0.5774, -0.5774, -0.5774, -0.5774, -0.5774, 0.5774, -0.5774, -0.5774, 0.5774, -0.5774, -0.5774, 0.5774, -0.5774, 0.5774, -0.5773, -0.5774, 0.5774, -0.5773, -0.5774, 0.5774, -0.5773, -0.5774, 0.5774, 0.5774, -0.5774, 0.5774, 0.5774, -0.5774, 0.5774, 0.5774, 0.5774, -0.5774, -0.5774, 0.5774, -0.5774, -0.5774, 0.5774, -0.5774, -0.5774, 0.5774, -0.5774, 0.5774, 0.5774, -0.5774, 0.5774, 0.5774, -0.5774, 0.5774, 0.5774, 0.5774, -0.5773, 0.5774, 0.5774, -0.5773, 0.5774, 0.5774, -0.5773, 0.5774, 0.5774, 0.5774, 0.5774, 0.5774, 0.5774, 0.5774, 0.5774, 0.5774, -0.7071, 0.0, -0.7071, -0.7071, 0.0, -0.7071, -0.7071, 0.0, -0.7071, -0.7071, 0.0, -0.7071, -0.7071, 0.0, -0.7071, -0.7071, 0.0, -0.7071, -0.7071, -0.7071, 0.0, -0.7071, -0.7071, 0.0, -0.7071, -0.7071, 0.0, -0.7071, -0.7071, 0.0, -0.7071, -0.7071, 0.0, -0.7071, -0.7071, 0.0, -0.7071, 0.0, 0.7071, -0.7071, 0.0, 0.7071, -0.7071, 0.0, 0.7071, -0.7071, 0.0, 0.7071, -0.7071, 0.0, 0.7071, -0.7071, 0.0, 0.7071, -0.7071, 0.7071, 0.0, -0.7071, 0.7071, 0.0, -0.7071, 0.7071, 0.0, -0.7071, 0.7071, 0.0, -0.7071, 0.7071, 0.0, -0.7071, 0.7071, 0.0, 0.0, 0.7071, -0.7071, 0.0, 0.7071, -0.7071, 0.0, 0.7071, -0.7071, 0.0, 0.7071, -0.7071, 0.0, 0.7071, -0.7071, 0.0, 0.7071, -0.7071, 0.0, 0.7071, 0.7071, 0.0, 0.7071, 0.7071, 0.0, 0.7071, 0.7071, 0.0, 0.7071, 0.7071, 0.0, 0.7071, 0.7071, 0.0, 0.7071, 0.7071, 0.7071, 0.7071, 0.0, 0.7071, 0.7071, 0.0, 0.7071, 0.7071, 0.0, 0.7071, 0.7071, 0.0, 0.7071, 0.7071, 0.0, 0.7071, 0.7071, 0.0, 0.7071, 0.0, -0.7071, 0.7071, 0.0, -0.7071, 0.7071, 0.0, -0.7071, 0.7071, 0.0, -0.7071, 0.7071, 0.0, -0.7071, 0.7071, 0.0, -0.7071, 0.7071, 0.0, 0.7071, 0.7071, 0.0, 0.7071, 0.7071, 0.0, 0.7071, 0.7071, 0.0, 0.7071, 0.7071, 0.0, 0.7071, 0.7071, 0.0, 0.7071, 0.7071, -0.7071, 0.0, 0.7071, -0.7071, 0.0, 0.7071, -0.7071, 0.0, 0.7071, -0.7071, 0.0, 0.7071, -0.7071, 0.0, 0.7071, -0.7071, 0.0, 0.0, -0.7071, -0.7071, 0.0, -0.7071, -0.7071, 0.0, -0.7071, -0.7071, 0.0, -0.7071, -0.7071, 0.0, -0.7071, -0.7071, 0.0, -0.7071, -0.7071, 0.0, -0.7071, 0.7071, 0.0, -0.7071, 0.7071, 0.0, -0.7071, 0.7071, 0.0, -0.7071, 0.7071, 0.0, -0.7071, 0.7071, 0.0, -0.7071, 0.7071, 0.0, 0.0, -1.0, 0.0, 0.0, -1.0, 0.0, 0.0, -1.0, 0.0, 0.0, -1.0, 0.0, 0.0, -1.0, 0.0, 0.0, -1.0])] * 3)])
me_cube_011 = bpy.data.meshes.new('Cube.011')
me_cube_011.from_pydata([(0.3351, -0.4984, -0.3391), (0.3351, -0.4984, 0.3404), (-0.3445, -0.4984, 0.3404), (-0.3445, -0.4984, -0.3391), (0.4937, 0.3398, -0.3391), (0.4937, 0.3398, 0.3404), (0.4937, -0.3398, 0.3404), (0.4937, -0.3398, -0.3391), (0.3351, 0.3398, 0.4991), (-0.3445, 0.3398, 0.4991), (-0.3445, -0.3398, 0.4991), (0.3351, -0.3398, 0.4991), (-0.5032, -0.3398, -0.3391), (-0.5032, -0.3398, 0.3404), (-0.5032, 0.3398, 0.3404), (-0.5032, 0.3398, -0.3391), (-0.3445, 0.4984, -0.3391), (-0.3445, 0.4984, 0.3404), (0.3351, 0.4984, 0.3404), (0.3351, 0.4984, -0.3391), (-0.3445, -0.3398, -0.4978), (-0.3445, -0.4984, -0.3391), (-0.5032, -0.3398, -0.3391), (-0.3445, -0.4984, 0.3404), (-0.3445, -0.3398, 0.4991), (-0.5032, -0.3398, 0.3404), (-0.3445, 0.3398, -0.4978), (-0.5032, 0.3398, -0.3391), (-0.3445, 0.4984, -0.3391), (-0.3445, 0.3398, 0.4991), (-0.3445, 0.4984, 0.3404), (-0.5032, 0.3398, 0.3404), (0.3351, -0.3398, -0.4978), (0.4937, -0.3398, -0.3391), (0.3351, -0.4984, -0.3391), (0.3351, -0.3398, 0.4991), (0.3351, -0.4984, 0.3404), (0.4937, -0.3398, 0.3404), (0.3351, 0.3398, -0.4978), (0.3351, 0.4984, -0.3391), (0.4937, 0.3398, -0.3391), (0.3351, 0.3398, 0.4991), (0.4937, 0.3398, 0.3404), (0.3351, 0.4984, 0.3404), (-0.3445, 0.3398, -0.4978), (-0.3445, -0.3398, -0.4978), (-0.5032, -0.3398, -0.3391), (-0.5032, 0.3398, -0.3391), (-0.3445, -0.4984, -0.3391), (-0.3445, -0.4984, 0.3404), (-0.5032, -0.3398, 0.3404), (-0.5032, -0.3398, -0.3391), (-0.3445, -0.3398, 0.4991), (-0.3445, 0.3398, 0.4991), (-0.5032, 0.3398, 0.3404), (-0.5032, -0.3398, 0.3404), (-0.3445, 0.4984, 0.3404), (-0.3445, 0.4984, -0.3391), (-0.5032, 0.3398, -0.3391), (-0.5032, 0.3398, 0.3404), (0.3351, 0.3398, -0.4978), (-0.3445, 0.3398, -0.4978), (-0.3445, 0.4984, -0.3391), (0.3351, 0.4984, -0.3391), (-0.3445, 0.3398, 0.4991), (0.3351, 0.3398, 0.4991), (0.3351, 0.4984, 0.3404), (-0.3445, 0.4984, 0.3404), (0.4937, 0.3398, 0.3404), (0.4937, 0.3398, -0.3391), (0.3351, 0.4984, -0.3391), (0.3351, 0.4984, 0.3404), (0.3351, -0.3398, -0.4978), (0.3351, 0.3398, -0.4978), (0.4937, 0.3398, -0.3391), (0.4937, -0.3398, -0.3391), (0.3351, 0.3398, 0.4991), (0.3351, -0.3398, 0.4991), (0.4937, -0.3398, 0.3404), (0.4937, 0.3398, 0.3404), (0.3351, -0.4984, 0.3404), (0.3351, -0.4984, -0.3391), (0.4937, -0.3398, -0.3391), (0.4937, -0.3398, 0.3404), (-0.3445, -0.3398, -0.4978), (0.3351, -0.3398, -0.4978), (0.3351, -0.4984, -0.3391), (-0.3445, -0.4984, -0.3391), (0.3351, -0.3398, 0.4991), (-0.3445, -0.3398, 0.4991), (-0.3445, -0.4984, 0.3404), (0.3351, -0.4984, 0.3404), (-0.3445, 0.3398, -0.4978), (0.3351, 0.3398, -0.4978), (0.3351, -0.3398, -0.4978), (-0.3445, -0.3398, -0.4978)], [], [(0, 1, 2), (0, 2, 3), (4, 5, 6), (4, 6, 7), (8, 9, 10), (8, 10, 11), (12, 13, 14), (12, 14, 15), (16, 17, 18), (16, 18, 19), (20, 21, 22), (23, 24, 25), (26, 27, 28), (29, 30, 31), (32, 33, 34), (35, 36, 37), (38, 39, 40), (41, 42, 43), (44, 45, 46), (44, 46, 47), (48, 49, 50), (48, 50, 51), (52, 53, 54), (52, 54, 55), (56, 57, 58), (56, 58, 59), (60, 61, 62), (60, 62, 63), (64, 65, 66), (64, 66, 67), (68, 69, 70), (68, 70, 71), (72, 73, 74), (72, 74, 75), (76, 77, 78), (76, 78, 79), (80, 81, 82), (80, 82, 83), (84, 85, 86), (84, 86, 87), (88, 89, 90), (88, 90, 91), (92, 93, 94), (92, 94, 95)])
me_cube_011.polygons.foreach_set('use_smooth', [1, 1, 0, 0, 0, 0, 0, 0, 1, 1, 0, 0, 0, 0, 0, 0, 0, 0, 0, 0, 0, 0, 0, 0, 0, 0, 1, 1, 0, 0, 0, 0, 0, 0, 0, 0, 0, 0, 1, 1, 1, 1, 0, 0])
me_cube_011.polygons.foreach_set('material_index', [1, 1, 1, 1, 1, 1, 1, 1, 1, 1, 1, 1, 1, 1, 1, 1, 1, 1, 1, 1, 1, 1, 1, 1, 1, 1, 1, 1, 1, 1, 1, 1, 1, 1, 1, 1, 1, 1, 1, 1, 1, 1, 1, 1])
_uv = me_cube_011.uv_layers.new(name='UVMap')
_uv.uv.foreach_set('vector', [0.4148, 0.7898, 0.5852, 0.7898, 0.5852, 0.9602, 0.4148, 0.7898, 0.5852, 0.9602, 0.4148, 0.9602, 0.4148, 0.5398, 0.5852, 0.5398, 0.5852, 0.7102, 0.4148, 0.5398, 0.5852, 0.7102, 0.4148, 0.7102, 0.6648, 0.5398, 0.8352, 0.5398, 0.8352, 0.7102, 0.6648, 0.5398, 0.8352, 0.7102, 0.6648, 0.7102, 0.4148, 0.03979, 0.5852, 0.03979, 0.5852, 0.2102, 0.4148, 0.03979, 0.5852, 0.2102, 0.4148, 0.2102, 0.4148, 0.2898, 0.5852, 0.2898, 0.5852, 0.4602, 0.4148, 0.2898, 0.5852, 0.4602, 0.4148, 0.4602, 0.1648, 0.7102, 0.1648, 0.75, 0.125, 0.7102, 0.5852, 0.9602, 0.625, 0.9602, 0.5852, 1.0, 0.1648, 0.5398, 0.125, 0.5398, 0.1648, 0.5, 0.625, 0.2898, 0.625, 0.2898, 0.5852, 0.25, 0.3352, 0.7102, 0.375, 0.7102, 0.3352, 0.75, 0.625, 0.7898, 0.625, 0.7898, 0.5852, 0.75, 0.3352, 0.5398, 0.3352, 0.5, 0.375, 0.5398, 0.625, 0.5398, 0.625, 0.5398, 0.5852, 0.5, 0.1648, 0.5398, 0.1648, 0.7102, 0.125, 0.7102, 0.1648, 0.5398, 0.125, 0.7102, 0.125, 0.5398, 0.4148, 0.0, 0.5852, 0.0, 0.5852, 0.03979, 0.4148, 0.0, 0.5852, 0.03979, 0.4148, 0.03979, 0.625, 0.03979, 0.625, 0.2102, 0.5852, 0.2102, 0.625, 0.03979, 0.5852, 0.2102, 0.5852, 0.03979, 0.5852, 0.2898, 0.4148, 0.2898, 0.4148, 0.2102, 0.5852, 0.2898, 0.4148, 0.2102, 0.5852, 0.2102, 0.3352, 0.5398, 0.1648, 0.5398, 0.1648, 0.5, 0.3352, 0.5398, 0.1648, 0.5, 0.3352, 0.5, 0.625, 0.2898, 0.625, 0.4602, 0.5852, 0.4602, 0.625, 0.2898, 0.5852, 0.4602, 0.5852, 0.2898, 0.5852, 0.5398, 0.4148, 0.5398, 0.4148, 0.4602, 0.5852, 0.5398, 0.4148, 0.4602, 0.5852, 0.4602, 0.3352, 0.7102, 0.3352, 0.5398, 0.4148, 0.5398, 0.3352, 0.7102, 0.4148, 0.5398, 0.4148, 0.7102, 0.6648, 0.5398, 0.6648, 0.7102, 0.5852, 0.7102, 0.6648, 0.5398, 0.5852, 0.7102, 0.5852, 0.5398, 0.5852, 0.7898, 0.4148, 0.7898, 0.4148, 0.7102, 0.5852, 0.7898, 0.4148, 0.7102, 0.5852, 0.7102, 0.1648, 0.7102, 0.3352, 0.7102, 0.3352, 0.75, 0.1648, 0.7102, 0.3352, 0.75, 0.1648, 0.75, 0.625, 0.7898, 0.625, 0.9602, 0.5852, 0.9602, 0.625, 0.7898, 0.5852, 0.9602, 0.5852, 0.7898, 0.1648, 0.5398, 0.3352, 0.5398, 0.3352, 0.7102, 0.1648, 0.5398, 0.3352, 0.7102, 0.1648, 0.7102])
me_cube_011.use_remesh_fix_poles = True
me_cube_011.use_remesh_preserve_attributes = False
me_cube_011.use_mirror_vertex_groups = False
me_cube_011.update()
me_cube_011.normals_split_custom_set([tuple(v) for v in zip(*[iter([0.0, -1.0, 0.0, 0.0, -1.0, 0.0, 0.0, -1.0, 0.0, 0.0, -1.0, 0.0, 0.0, -1.0, 0.0, 0.0, -1.0, 0.0, 1.0, 0.0, 0.0, 1.0, 0.0, 0.0, 1.0, 0.0, 0.0, 1.0, 0.0, 0.0, 1.0, 0.0, 0.0, 1.0, 0.0, 0.0, 0.0, 0.0, 1.0, 0.0, 0.0, 1.0, 0.0, 0.0, 1.0, 0.0, 0.0, 1.0, 0.0, 0.0, 1.0, 0.0, 0.0, 1.0, -1.0, 0.0, 0.0, -1.0, 0.0, 0.0, -1.0, 0.0, 0.0, -1.0, 0.0, 0.0, -1.0, 0.0, 0.0, -1.0, 0.0, 0.0, 0.0, 1.0, 0.0, 0.0, 1.0, 0.0, 0.0, 1.0, 0.0, 0.0, 1.0, 0.0, 0.0, 1.0, 0.0, 0.0, 1.0, 0.0, -0.5774, -0.5774, -0.5774, -0.5774, -0.5774, -0.5774, -0.5774, -0.5774, -0.5774, -0.5774, -0.5774, 0.5774, -0.5774, -0.5774, 0.5774, -0.5774, -0.5774, 0.5774, -0.5774, 0.5774, -0.5773, -0.5774, 0.5774, -0.5773, -0.5774, 0.5774, -0.5773, -0.5774, 0.5774, 0.5774, -0.5774, 0.5774, 0.5774, -0.5774, 0.5774, 0.5774, 0.5774, -0.5774, -0.5774, 0.5774, -0.5774, -0.5774, 0.5774, -0.5774, -0.5774, 0.5774, -0.5774, 0.5774, 0.5774, -0.5774, 0.5774, 0.5774, -0.5774, 0.5774, 0.5774, 0.5774, -0.5773, 0.5774, 0.5774, -0.5773, 0.5774, 0.5774, -0.5773, 0.5774, 0.5774, 0.5774, 0.5774, 0.5774, 0.5774, 0.5774, 0.5774, 0.5774, -0.7071, 0.0, -0.7071, -0.7071, 0.0, -0.7071, -0.7071, 0.0, -0.7071, -0.7071, 0.0, -0.7071, -0.7071, 0.0, -0.7071, -0.7071, 0.0, -0.7071, -0.7071, -0.7071, 0.0, -0.7071, -0.7071, 0.0, -0.7071, -0.7071, 0.0, -0.7071, -0.7071, 0.0, -0.7071, -0.7071, 0.0, -0.7071, -0.7071, 0.0, -0.7071, 0.0, 0.7071, -0.7071, 0.0, 0.7071, -0.7071, 0.0, 0.7071, -0.7071, 0.0, 0.7071, -0.7071, 0.0, 0.7071, -0.7071, 0.0, 0.7071, -0.7071, 0.7071, 0.0, -0.7071, 0.7071, 0.0, -0.7071, 0.7071, 0.0, -0.7071, 0.7071, 0.0, -0.7071, 0.7071, 0.0, -0.7071, 0.7071, 0.0, 0.0, 0.7071, -0.7071, 0.0, 0.7071, -0.7071, 0.0, 0.7071, -0.7071, 0.0, 0.7071, -0.7071, 0.0, 0.7071, -0.7071, 0.0, 0.7071, -0.7071, 0.0, 0.7071, 0.7071, 0.0, 0.7071, 0.7071, 0.0, 0.7071, 0.7071, 0.0, 0.7071, 0.7071, 0.0, 0.7071, 0.7071, 0.0, 0.7071, 0.7071, 0.7071, 0.7071, 0.0, 0.7071, 0.7071, 0.0, 0.7071, 0.7071, 0.0, 0.7071, 0.7071, 0.0, 0.7071, 0.7071, 0.0, 0.7071, 0.7071, 0.0, 0.7071, 0.0, -0.7071, 0.7071, 0.0, -0.7071, 0.7071, 0.0, -0.7071, 0.7071, 0.0, -0.7071, 0.7071, 0.0, -0.7071, 0.7071, 0.0, -0.7071, 0.7071, 0.0, 0.7071, 0.7071, 0.0, 0.7071, 0.7071, 0.0, 0.7071, 0.7071, 0.0, 0.7071, 0.7071, 0.0, 0.7071, 0.7071, 0.0, 0.7071, 0.7071, -0.7071, 0.0, 0.7071, -0.7071, 0.0, 0.7071, -0.7071, 0.0, 0.7071, -0.7071, 0.0, 0.7071, -0.7071, 0.0, 0.7071, -0.7071, 0.0, 0.0, -0.7071, -0.7071, 0.0, -0.7071, -0.7071, 0.0, -0.7071, -0.7071, 0.0, -0.7071, -0.7071, 0.0, -0.7071, -0.7071, 0.0, -0.7071, -0.7071, 0.0, -0.7071, 0.7071, 0.0, -0.7071, 0.7071, 0.0, -0.7071, 0.7071, 0.0, -0.7071, 0.7071, 0.0, -0.7071, 0.7071, 0.0, -0.7071, 0.7071, 0.0, 0.0, -1.0, 0.0, 0.0, -1.0, 0.0, 0.0, -1.0, 0.0, 0.0, -1.0, 0.0, 0.0, -1.0, 0.0, 0.0, -1.0])] * 3)])
me_cube_012 = bpy.data.meshes.new('Cube.012')
me_cube_012.from_pydata([(0.3351, -0.4984, -0.3391), (0.3351, -0.4984, 0.3404), (-0.3445, -0.4984, 0.3404), (-0.3445, -0.4984, -0.3391), (0.4937, 0.3398, -0.3391), (0.4937, 0.3398, 0.3404), (0.4937, -0.3398, 0.3404), (0.4937, -0.3398, -0.3391), (0.3351, 0.3398, 0.4991), (-0.3445, 0.3398, 0.4991), (-0.3445, -0.3398, 0.4991), (0.3351, -0.3398, 0.4991), (-0.5032, -0.3398, -0.3391), (-0.5032, -0.3398, 0.3404), (-0.5032, 0.3398, 0.3404), (-0.5032, 0.3398, -0.3391), (-0.3445, 0.4984, -0.3391), (-0.3445, 0.4984, 0.3404), (0.3351, 0.4984, 0.3404), (0.3351, 0.4984, -0.3391), (-0.3445, -0.3398, -0.4978), (-0.3445, -0.4984, -0.3391), (-0.5032, -0.3398, -0.3391), (-0.3445, -0.4984, 0.3404), (-0.3445, -0.3398, 0.4991), (-0.5032, -0.3398, 0.3404), (-0.3445, 0.3398, -0.4978), (-0.5032, 0.3398, -0.3391), (-0.3445, 0.4984, -0.3391), (-0.3445, 0.3398, 0.4991), (-0.3445, 0.4984, 0.3404), (-0.5032, 0.3398, 0.3404), (0.3351, -0.3398, -0.4978), (0.4937, -0.3398, -0.3391), (0.3351, -0.4984, -0.3391), (0.3351, -0.3398, 0.4991), (0.3351, -0.4984, 0.3404), (0.4937, -0.3398, 0.3404), (0.3351, 0.3398, -0.4978), (0.3351, 0.4984, -0.3391), (0.4937, 0.3398, -0.3391), (0.3351, 0.3398, 0.4991), (0.4937, 0.3398, 0.3404), (0.3351, 0.4984, 0.3404), (-0.3445, 0.3398, -0.4978), (-0.3445, -0.3398, -0.4978), (-0.5032, -0.3398, -0.3391), (-0.5032, 0.3398, -0.3391), (-0.3445, -0.4984, -0.3391), (-0.3445, -0.4984, 0.3404), (-0.5032, -0.3398, 0.3404), (-0.5032, -0.3398, -0.3391), (-0.3445, -0.3398, 0.4991), (-0.3445, 0.3398, 0.4991), (-0.5032, 0.3398, 0.3404), (-0.5032, -0.3398, 0.3404), (-0.3445, 0.4984, 0.3404), (-0.3445, 0.4984, -0.3391), (-0.5032, 0.3398, -0.3391), (-0.5032, 0.3398, 0.3404), (0.3351, 0.3398, -0.4978), (-0.3445, 0.3398, -0.4978), (-0.3445, 0.4984, -0.3391), (0.3351, 0.4984, -0.3391), (-0.3445, 0.3398, 0.4991), (0.3351, 0.3398, 0.4991), (0.3351, 0.4984, 0.3404), (-0.3445, 0.4984, 0.3404), (0.4937, 0.3398, 0.3404), (0.4937, 0.3398, -0.3391), (0.3351, 0.4984, -0.3391), (0.3351, 0.4984, 0.3404), (0.3351, -0.3398, -0.4978), (0.3351, 0.3398, -0.4978), (0.4937, 0.3398, -0.3391), (0.4937, -0.3398, -0.3391), (0.3351, 0.3398, 0.4991), (0.3351, -0.3398, 0.4991), (0.4937, -0.3398, 0.3404), (0.4937, 0.3398, 0.3404), (0.3351, -0.4984, 0.3404), (0.3351, -0.4984, -0.3391), (0.4937, -0.3398, -0.3391), (0.4937, -0.3398, 0.3404), (-0.3445, -0.3398, -0.4978), (0.3351, -0.3398, -0.4978), (0.3351, -0.4984, -0.3391), (-0.3445, -0.4984, -0.3391), (0.3351, -0.3398, 0.4991), (-0.3445, -0.3398, 0.4991), (-0.3445, -0.4984, 0.3404), (0.3351, -0.4984, 0.3404), (-0.3445, 0.3398, -0.4978), (0.3351, 0.3398, -0.4978), (0.3351, -0.3398, -0.4978), (-0.3445, -0.3398, -0.4978)], [], [(0, 1, 2), (0, 2, 3), (4, 5, 6), (4, 6, 7), (8, 9, 10), (8, 10, 11), (12, 13, 14), (12, 14, 15), (16, 17, 18), (16, 18, 19), (20, 21, 22), (23, 24, 25), (26, 27, 28), (29, 30, 31), (32, 33, 34), (35, 36, 37), (38, 39, 40), (41, 42, 43), (44, 45, 46), (44, 46, 47), (48, 49, 50), (48, 50, 51), (52, 53, 54), (52, 54, 55), (56, 57, 58), (56, 58, 59), (60, 61, 62), (60, 62, 63), (64, 65, 66), (64, 66, 67), (68, 69, 70), (68, 70, 71), (72, 73, 74), (72, 74, 75), (76, 77, 78), (76, 78, 79), (80, 81, 82), (80, 82, 83), (84, 85, 86), (84, 86, 87), (88, 89, 90), (88, 90, 91), (92, 93, 94), (92, 94, 95)])
me_cube_012.polygons.foreach_set('use_smooth', [1, 1, 0, 0, 0, 0, 0, 0, 1, 1, 0, 0, 0, 0, 0, 0, 0, 0, 0, 0, 0, 0, 0, 0, 0, 0, 1, 1, 0, 0, 0, 0, 0, 0, 0, 0, 0, 0, 1, 1, 1, 1, 0, 0])
me_cube_012.polygons.foreach_set('material_index', [1, 1, 1, 1, 1, 1, 1, 1, 1, 1, 1, 1, 1, 1, 1, 1, 1, 1, 1, 1, 1, 1, 1, 1, 1, 1, 1, 1, 1, 1, 1, 1, 1, 1, 1, 1, 1, 1, 1, 1, 1, 1, 1, 1])
_uv = me_cube_012.uv_layers.new(name='UVMap')
_uv.uv.foreach_set('vector', [0.4148, 0.7898, 0.5852, 0.7898, 0.5852, 0.9602, 0.4148, 0.7898, 0.5852, 0.9602, 0.4148, 0.9602, 0.4148, 0.5398, 0.5852, 0.5398, 0.5852, 0.7102, 0.4148, 0.5398, 0.5852, 0.7102, 0.4148, 0.7102, 0.6648, 0.5398, 0.8352, 0.5398, 0.8352, 0.7102, 0.6648, 0.5398, 0.8352, 0.7102, 0.6648, 0.7102, 0.4148, 0.03979, 0.5852, 0.03979, 0.5852, 0.2102, 0.4148, 0.03979, 0.5852, 0.2102, 0.4148, 0.2102, 0.4148, 0.2898, 0.5852, 0.2898, 0.5852, 0.4602, 0.4148, 0.2898, 0.5852, 0.4602, 0.4148, 0.4602, 0.1648, 0.7102, 0.1648, 0.75, 0.125, 0.7102, 0.5852, 0.9602, 0.625, 0.9602, 0.5852, 1.0, 0.1648, 0.5398, 0.125, 0.5398, 0.1648, 0.5, 0.625, 0.2898, 0.625, 0.2898, 0.5852, 0.25, 0.3352, 0.7102, 0.375, 0.7102, 0.3352, 0.75, 0.625, 0.7898, 0.625, 0.7898, 0.5852, 0.75, 0.3352, 0.5398, 0.3352, 0.5, 0.375, 0.5398, 0.625, 0.5398, 0.625, 0.5398, 0.5852, 0.5, 0.1648, 0.5398, 0.1648, 0.7102, 0.125, 0.7102, 0.1648, 0.5398, 0.125, 0.7102, 0.125, 0.5398, 0.4148, 0.0, 0.5852, 0.0, 0.5852, 0.03979, 0.4148, 0.0, 0.5852, 0.03979, 0.4148, 0.03979, 0.625, 0.03979, 0.625, 0.2102, 0.5852, 0.2102, 0.625, 0.03979, 0.5852, 0.2102, 0.5852, 0.03979, 0.5852, 0.2898, 0.4148, 0.2898, 0.4148, 0.2102, 0.5852, 0.2898, 0.4148, 0.2102, 0.5852, 0.2102, 0.3352, 0.5398, 0.1648, 0.5398, 0.1648, 0.5, 0.3352, 0.5398, 0.1648, 0.5, 0.3352, 0.5, 0.625, 0.2898, 0.625, 0.4602, 0.5852, 0.4602, 0.625, 0.2898, 0.5852, 0.4602, 0.5852, 0.2898, 0.5852, 0.5398, 0.4148, 0.5398, 0.4148, 0.4602, 0.5852, 0.5398, 0.4148, 0.4602, 0.5852, 0.4602, 0.3352, 0.7102, 0.3352, 0.5398, 0.4148, 0.5398, 0.3352, 0.7102, 0.4148, 0.5398, 0.4148, 0.7102, 0.6648, 0.5398, 0.6648, 0.7102, 0.5852, 0.7102, 0.6648, 0.5398, 0.5852, 0.7102, 0.5852, 0.5398, 0.5852, 0.7898, 0.4148, 0.7898, 0.4148, 0.7102, 0.5852, 0.7898, 0.4148, 0.7102, 0.5852, 0.7102, 0.1648, 0.7102, 0.3352, 0.7102, 0.3352, 0.75, 0.1648, 0.7102, 0.3352, 0.75, 0.1648, 0.75, 0.625, 0.7898, 0.625, 0.9602, 0.5852, 0.9602, 0.625, 0.7898, 0.5852, 0.9602, 0.5852, 0.7898, 0.1648, 0.5398, 0.3352, 0.5398, 0.3352, 0.7102, 0.1648, 0.5398, 0.3352, 0.7102, 0.1648, 0.7102])
me_cube_012.use_remesh_fix_poles = True
me_cube_012.use_remesh_preserve_attributes = False
me_cube_012.use_mirror_vertex_groups = False
me_cube_012.update()
me_cube_012.normals_split_custom_set([tuple(v) for v in zip(*[iter([0.0, -1.0, 0.0, 0.0, -1.0, 0.0, 0.0, -1.0, 0.0, 0.0, -1.0, 0.0, 0.0, -1.0, 0.0, 0.0, -1.0, 0.0, 1.0, 0.0, 0.0, 1.0, 0.0, 0.0, 1.0, 0.0, 0.0, 1.0, 0.0, 0.0, 1.0, 0.0, 0.0, 1.0, 0.0, 0.0, 0.0, 0.0, 1.0, 0.0, 0.0, 1.0, 0.0, 0.0, 1.0, 0.0, 0.0, 1.0, 0.0, 0.0, 1.0, 0.0, 0.0, 1.0, -1.0, 0.0, 0.0, -1.0, 0.0, 0.0, -1.0, 0.0, 0.0, -1.0, 0.0, 0.0, -1.0, 0.0, 0.0, -1.0, 0.0, 0.0, 0.0, 1.0, 0.0, 0.0, 1.0, 0.0, 0.0, 1.0, 0.0, 0.0, 1.0, 0.0, 0.0, 1.0, 0.0, 0.0, 1.0, 0.0, -0.5774, -0.5774, -0.5774, -0.5774, -0.5774, -0.5774, -0.5774, -0.5774, -0.5774, -0.5774, -0.5774, 0.5774, -0.5774, -0.5774, 0.5774, -0.5774, -0.5774, 0.5774, -0.5774, 0.5774, -0.5773, -0.5774, 0.5774, -0.5773, -0.5774, 0.5774, -0.5773, -0.5774, 0.5774, 0.5774, -0.5774, 0.5774, 0.5774, -0.5774, 0.5774, 0.5774, 0.5774, -0.5774, -0.5774, 0.5774, -0.5774, -0.5774, 0.5774, -0.5774, -0.5774, 0.5774, -0.5774, 0.5774, 0.5774, -0.5774, 0.5774, 0.5774, -0.5774, 0.5774, 0.5774, 0.5774, -0.5773, 0.5774, 0.5774, -0.5773, 0.5774, 0.5774, -0.5773, 0.5774, 0.5774, 0.5774, 0.5774, 0.5774, 0.5774, 0.5774, 0.5774, 0.5774, -0.7071, 0.0, -0.7071, -0.7071, 0.0, -0.7071, -0.7071, 0.0, -0.7071, -0.7071, 0.0, -0.7071, -0.7071, 0.0, -0.7071, -0.7071, 0.0, -0.7071, -0.7071, -0.7071, 0.0, -0.7071, -0.7071, 0.0, -0.7071, -0.7071, 0.0, -0.7071, -0.7071, 0.0, -0.7071, -0.7071, 0.0, -0.7071, -0.7071, 0.0, -0.7071, 0.0, 0.7071, -0.7071, 0.0, 0.7071, -0.7071, 0.0, 0.7071, -0.7071, 0.0, 0.7071, -0.7071, 0.0, 0.7071, -0.7071, 0.0, 0.7071, -0.7071, 0.7071, 0.0, -0.7071, 0.7071, 0.0, -0.7071, 0.7071, 0.0, -0.7071, 0.7071, 0.0, -0.7071, 0.7071, 0.0, -0.7071, 0.7071, 0.0, 0.0, 0.7071, -0.7071, 0.0, 0.7071, -0.7071, 0.0, 0.7071, -0.7071, 0.0, 0.7071, -0.7071, 0.0, 0.7071, -0.7071, 0.0, 0.7071, -0.7071, 0.0, 0.7071, 0.7071, 0.0, 0.7071, 0.7071, 0.0, 0.7071, 0.7071, 0.0, 0.7071, 0.7071, 0.0, 0.7071, 0.7071, 0.0, 0.7071, 0.7071, 0.7071, 0.7071, 0.0, 0.7071, 0.7071, 0.0, 0.7071, 0.7071, 0.0, 0.7071, 0.7071, 0.0, 0.7071, 0.7071, 0.0, 0.7071, 0.7071, 0.0, 0.7071, 0.0, -0.7071, 0.7071, 0.0, -0.7071, 0.7071, 0.0, -0.7071, 0.7071, 0.0, -0.7071, 0.7071, 0.0, -0.7071, 0.7071, 0.0, -0.7071, 0.7071, 0.0, 0.7071, 0.7071, 0.0, 0.7071, 0.7071, 0.0, 0.7071, 0.7071, 0.0, 0.7071, 0.7071, 0.0, 0.7071, 0.7071, 0.0, 0.7071, 0.7071, -0.7071, 0.0, 0.7071, -0.7071, 0.0, 0.7071, -0.7071, 0.0, 0.7071, -0.7071, 0.0, 0.7071, -0.7071, 0.0, 0.7071, -0.7071, 0.0, 0.0, -0.7071, -0.7071, 0.0, -0.7071, -0.7071, 0.0, -0.7071, -0.7071, 0.0, -0.7071, -0.7071, 0.0, -0.7071, -0.7071, 0.0, -0.7071, -0.7071, 0.0, -0.7071, 0.7071, 0.0, -0.7071, 0.7071, 0.0, -0.7071, 0.7071, 0.0, -0.7071, 0.7071, 0.0, -0.7071, 0.7071, 0.0, -0.7071, 0.7071, 0.0, 0.0, -1.0, 0.0, 0.0, -1.0, 0.0, 0.0, -1.0, 0.0, 0.0, -1.0, 0.0, 0.0, -1.0, 0.0, 0.0, -1.0])] * 3)])
me_cube_013 = bpy.data.meshes.new('Cube.013')
me_cube_013.from_pydata([(-0.2005, -1.0, -9.999), (-0.2005, -1.0, 9.999), (-0.2005, 1.0, 9.999), (-0.2005, 1.0, -9.999), (-0.2005, 1.0, -9.999), (-0.2005, 1.0, 9.999), (0.1986, 1.0, 9.999), (0.1986, 1.0, -9.999), (0.1986, 1.0, -9.999), (0.1986, 1.0, 9.999), (0.1986, -1.0, 9.999), (0.1986, -1.0, -9.999), (0.1986, -1.0, -9.999), (0.1986, -1.0, 9.999), (-0.2005, -1.0, 9.999), (-0.2005, -1.0, -9.999), (-0.2005, 1.0, -9.999), (0.1986, 1.0, -9.999), (0.1986, -1.0, -9.999), (-0.2005, -1.0, -9.999), (0.1986, 1.0, 9.999), (-0.2005, 1.0, 9.999), (-0.2005, -1.0, 9.999), (0.1986, -1.0, 9.999)], [], [(0, 1, 2), (0, 2, 3), (4, 5, 6), (4, 6, 7), (8, 9, 10), (8, 10, 11), (12, 13, 14), (12, 14, 15), (16, 17, 18), (16, 18, 19), (20, 21, 22), (20, 22, 23)])
me_cube_013.polygons.foreach_set('material_index', [1, 1, 1, 1, 1, 1, 1, 1, 1, 1, 1, 1])
_uv = me_cube_013.uv_layers.new(name='UVMap')
_uv.uv.foreach_set('vector', [0.375, 0.0, 0.625, 0.0, 0.625, 0.25, 0.375, 0.0, 0.625, 0.25, 0.375, 0.25, 0.375, 0.25, 0.625, 0.25, 0.625, 0.5, 0.375, 0.25, 0.625, 0.5, 0.375, 0.5, 0.375, 0.5, 0.625, 0.5, 0.625, 0.75, 0.375, 0.5, 0.625, 0.75, 0.375, 0.75, 0.375, 0.75, 0.625, 0.75, 0.625, 1.0, 0.375, 0.75, 0.625, 1.0, 0.375, 1.0, 0.125, 0.5, 0.375, 0.5, 0.375, 0.75, 0.125, 0.5, 0.375, 0.75, 0.125, 0.75, 0.625, 0.5, 0.875, 0.5, 0.875, 0.75, 0.625, 0.5, 0.875, 0.75, 0.625, 0.75])
me_cube_013.use_remesh_fix_poles = True
me_cube_013.use_remesh_preserve_attributes = False
me_cube_013.use_mirror_vertex_groups = False
me_cube_013.update()
me_cube_013.normals_split_custom_set([tuple(v) for v in zip(*[iter([-1.0, 0.0, 0.0, -1.0, 0.0, 0.0, -1.0, 0.0, 0.0, -1.0, 0.0, 0.0, -1.0, 0.0, 0.0, -1.0, 0.0, 0.0, 0.0, 1.0, 0.0, 0.0, 1.0, 0.0, 0.0, 1.0, 0.0, 0.0, 1.0, 0.0, 0.0, 1.0, 0.0, 0.0, 1.0, 0.0, 1.0, 0.0, 0.0, 1.0, 0.0, 0.0, 1.0, 0.0, 0.0, 1.0, 0.0, 0.0, 1.0, 0.0, 0.0, 1.0, 0.0, 0.0, 0.0, -1.0, 0.0, 0.0, -1.0, 0.0, 0.0, -1.0, 0.0, 0.0, -1.0, 0.0, 0.0, -1.0, 0.0, 0.0, -1.0, 0.0, 0.0, 0.0, -1.0, 0.0, 0.0, -1.0, 0.0, 0.0, -1.0, 0.0, 0.0, -1.0, 0.0, 0.0, -1.0, 0.0, 0.0, -1.0, 0.0, 0.0, 1.0, 0.0, 0.0, 1.0, 0.0, 0.0, 1.0, 0.0, 0.0, 1.0, 0.0, 0.0, 1.0, 0.0, 0.0, 1.0])] * 3)])

# ---- objects
ob_wall = bpy.data.objects.new('Wall', me_cube_002)
ob_tetronimo = bpy.data.objects.new('Tetronimo', me_cube_003)
ob_bottom_wall = bpy.data.objects.new('Bottom Wall', me_cube_004)
ob_tetronimo_001 = bpy.data.objects.new('Tetronimo.001', me_cube_005)
ob_tetronimo_002 = bpy.data.objects.new('Tetronimo.002', me_cube_006)
ob_tetronimo_003 = bpy.data.objects.new('Tetronimo.003', me_cube_007)
ob_tetronimo_004 = bpy.data.objects.new('Tetronimo.004', me_cube_009)
ob_tetronimo_005 = bpy.data.objects.new('Tetronimo.005', me_cube_010)
ob_tetronimo_006 = bpy.data.objects.new('Tetronimo.006', me_cube_011)
ob_tetronimo_007 = bpy.data.objects.new('Tetronimo.007', me_cube_012)
ob_wall_r = bpy.data.objects.new('Wall R', me_cube_013)

# ---- transforms, parenting, visibility, modifiers, constraints
ob_wall.location = (-0.2, 0.0, 0.0)
ob_wall.rotation_mode = 'QUATERNION'
ob_wall.rotation_quaternion = (1.0, 0.0, 0.0, 0.0)
ob_wall.lineart.crease_threshold = 0.0
ob_tetronimo.location = (2.521, 0.0, -5.503)
ob_tetronimo.rotation_mode = 'QUATERNION'
ob_tetronimo.rotation_quaternion = (1.0, 0.0, 0.0, 0.0)
ob_tetronimo.lineart.crease_threshold = 0.0
ob_bottom_wall.location = (4.785, 0.0, -10.2)
ob_bottom_wall.rotation_mode = 'QUATERNION'
ob_bottom_wall.rotation_quaternion = (0.7071, 0.0, 0.7071, 0.0)
ob_bottom_wall.lineart.crease_threshold = 0.0
ob_tetronimo_001.location = (2.521, 0.0, -5.503)
ob_tetronimo_001.rotation_mode = 'QUATERNION'
ob_tetronimo_001.rotation_quaternion = (1.0, 0.0, 0.0, 0.0)
ob_tetronimo_001.lineart.crease_threshold = 0.0
ob_tetronimo_002.location = (2.521, 0.0, -5.503)
ob_tetronimo_002.rotation_mode = 'QUATERNION'
ob_tetronimo_002.rotation_quaternion = (1.0, 0.0, 0.0, 0.0)
ob_tetronimo_002.lineart.crease_threshold = 0.0
ob_tetronimo_003.location = (2.521, 0.0, -5.503)
ob_tetronimo_003.rotation_mode = 'QUATERNION'
ob_tetronimo_003.rotation_quaternion = (1.0, 0.0, 0.0, 0.0)
ob_tetronimo_003.lineart.crease_threshold = 0.0
ob_tetronimo_004.location = (2.521, 0.0, -5.503)
ob_tetronimo_004.rotation_mode = 'QUATERNION'
ob_tetronimo_004.rotation_quaternion = (1.0, 0.0, 0.0, 0.0)
ob_tetronimo_004.lineart.crease_threshold = 0.0
ob_tetronimo_005.location = (2.521, 0.0, -5.503)
ob_tetronimo_005.rotation_mode = 'QUATERNION'
ob_tetronimo_005.rotation_quaternion = (1.0, 0.0, 0.0, 0.0)
ob_tetronimo_005.lineart.crease_threshold = 0.0
ob_tetronimo_006.location = (2.521, 0.0, -5.503)
ob_tetronimo_006.rotation_mode = 'QUATERNION'
ob_tetronimo_006.rotation_quaternion = (1.0, 0.0, 0.0, 0.0)
ob_tetronimo_006.lineart.crease_threshold = 0.0
ob_tetronimo_007.location = (2.521, 0.0, -5.503)
ob_tetronimo_007.rotation_mode = 'QUATERNION'
ob_tetronimo_007.rotation_quaternion = (1.0, 0.0, 0.0, 0.0)
ob_tetronimo_007.lineart.crease_threshold = 0.0
ob_wall_r.location = (10.2, 3.805e-09, 0.0)
ob_wall_r.rotation_mode = 'QUATERNION'
ob_wall_r.rotation_quaternion = (1.0, 0.0, 0.0, 0.0)
ob_wall_r.lineart.crease_threshold = 0.0

# ---- collection membership
scene.collection.objects.link(ob_wall)
scene.collection.objects.link(ob_tetronimo)
scene.collection.objects.link(ob_bottom_wall)
scene.collection.objects.link(ob_tetronimo_001)
scene.collection.objects.link(ob_tetronimo_002)
scene.collection.objects.link(ob_tetronimo_003)
scene.collection.objects.link(ob_tetronimo_004)
scene.collection.objects.link(ob_tetronimo_005)
scene.collection.objects.link(ob_tetronimo_006)
scene.collection.objects.link(ob_tetronimo_007)
scene.collection.objects.link(ob_wall_r)

# ---- scene / render settings (as saved in the file)
scene.frame_start = 1; scene.frame_end = 250; scene.frame_set(1)
scene.render.engine = 'BLENDER_EEVEE_NEXT'
scene.cycles.use_denoising = False
scene.cycles.samples = 128
scene.cycles.sampling_pattern = 'TABULATED_SOBOL'
scene.cycles.use_adaptive_sampling = False
scene.cycles.use_light_tree = False
scene.view_settings.view_transform = 'Filmic'
bpy.context.view_layer.update()

# ---- added for rendering (the .blend has no active camera and no usable light): camera, sun
cam_auto = bpy.data.cameras.new('AutoCamera')
cam_auto.lens = 50.0
cam_auto.sensor_width = 36.0
cam_auto.clip_end = 1000.0
ob_auto_camera = bpy.data.objects.new('AutoCamera', cam_auto)
scene.collection.objects.link(ob_auto_camera)
ob_auto_camera.location = (26.4337, -25.7216, 16.9481)
ob_auto_camera.rotation_euler = (1.09748, -7.21219e-08, 0.694738)
scene.camera = ob_auto_camera
light_auto_sun = bpy.data.lights.new('AutoSun', 'SUN')
light_auto_sun.energy = 3.0
light_auto_sun.angle = 0.0523599
ob_auto_sun = bpy.data.objects.new('AutoSun', light_auto_sun)
scene.collection.objects.link(ob_auto_sun)
ob_auto_sun.rotation_euler = (0.872665, 0.174533, 0.523599)
bpy.context.view_layer.update()
